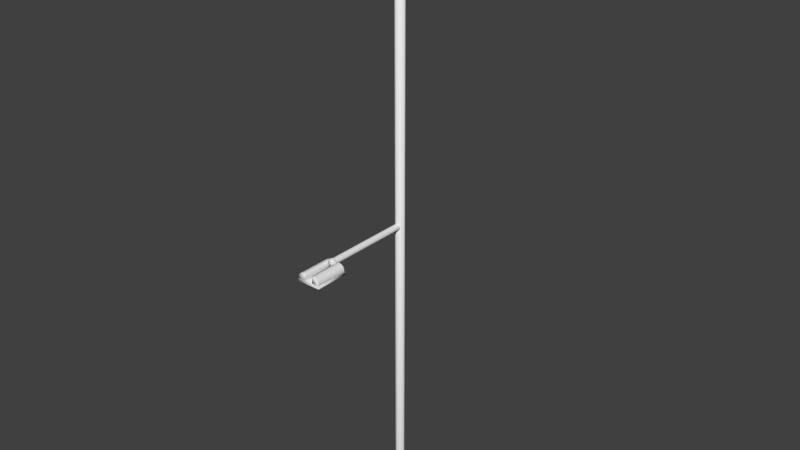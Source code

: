 # Source: street_lighting.blend  (saved by Blender 2.78.0; exported with 4.5.12 LTS)
import bpy
from mathutils import Matrix  # noqa: F401  (used for matrix-valued properties, if any)

bpy.ops.wm.read_factory_settings(use_empty=True)
scene = bpy.context.scene
scene.name = 'Scene'

# ---- collections
col_collection_1 = bpy.data.collections.new('Collection 1'); scene.collection.children.link(col_collection_1)

# ---- materials (node trees are filled in below, after node groups)
mat_mat_street_lighting = bpy.data.materials.new('mat_street_lighting')
mat_mat_street_lighting.alpha_threshold = 0.0
mat_mat_street_lighting.use_transparent_shadow = False
mat_mat_street_lighting.roughness = 0.5

# ---- material node trees

# ---- world
world_world = bpy.data.worlds.new('World'); scene.world = world_world
world_world.color = (0.05088, 0.05088, 0.05088)
world_world.use_sun_shadow = False
world_world.sun_shadow_jitter_overblur = 0.0
world_world.cycles.sampling_method = 'NONE'
world_world.cycles.sample_map_resolution = 256

# ---- meshes
me_street_lighting = bpy.data.meshes.new('street_lighting')
me_street_lighting.from_pydata([(-0.07581, 0.7926, 4.742), (-0.07581, 1.009, 4.742), (0.07501, 0.7926, 4.742), (0.07501, 1.009, 4.742), (0.07569, -0.7937, 2.423), (0.07569, -1.01, 2.423), (-0.07513, -0.7937, 2.423), (-0.07513, -1.01, 2.423), (0.07501, 1.009, 4.735), (0.07501, 0.7926, 4.735), (-0.07581, 1.009, 4.735), (-0.07581, 0.7926, 4.735), (0.01996, 0.02823, 4.797), (-0.01997, 0.02823, 4.836), (-0.01997, 0.8049, 4.836), (-0.01997, 0.8049, 4.797), (0.01996, 0.8049, 4.836), (-0.01997, 0.02823, 4.797), (0.01996, 0.02823, 4.836), (0.01996, 0.8049, 4.797), (-5.575e-06, 0.8049, 4.787), (0.02927, 0.8049, 4.817), (-5.677e-06, 0.8049, 4.846), (-0.02929, 0.8049, 4.817), (-5.863e-06, 0.02823, 4.787), (0.02927, 0.02823, 4.817), (-5.872e-06, 0.02823, 4.846), (-0.02929, 0.02823, 4.817), (-0.02823, -0.02823, 8.44e-07), (-0.02823, -0.02823, 5.0), (0.02823, -0.02823, 8.483e-07), (-0.02823, 0.02823, 5.0), (0.02823, 0.02823, 5.0), (0.02823, -0.02823, 5.0), (-0.02823, 0.02823, 8.44e-07), (0.02823, 0.02823, 8.483e-07), (3.554e-08, 0.04234, 5.0), (0.04234, 1.195e-07, 5.0), (1.968e-08, -0.04234, 5.0), (-0.04234, 1.417e-07, 5.0), (1.839e-07, 0.04234, 8.462e-07), (0.04234, 3.342e-08, 8.494e-07), (1.68e-07, -0.04234, 8.462e-07), (-0.04234, 5.558e-08, 8.43e-07), (-0.1016, 0.7556, 4.735), (-0.1016, 0.7556, 4.758), (-0.1016, 1.046, 4.735), (-0.1016, 1.046, 4.758), (0.1008, 0.7556, 4.735), (0.1008, 0.7556, 4.758), (0.1008, 1.046, 4.735), (0.1008, 1.046, 4.758), (-0.09741, 0.76, 4.758), (-0.09741, 1.042, 4.758), (-0.03455, 0.76, 4.758), (-0.03455, 0.76, 4.819), (-0.03455, 1.042, 4.758), (-0.03455, 1.042, 4.819), (-0.04933, 0.76, 4.819), (-0.09741, 0.76, 4.771), (-0.06773, 0.76, 4.816), (-0.08333, 0.76, 4.805), (-0.09375, 0.76, 4.79), (-0.09741, 1.042, 4.771), (-0.04933, 1.042, 4.819), (-0.09375, 1.042, 4.79), (-0.08333, 1.042, 4.805), (-0.06773, 1.042, 4.816), (0.09741, 1.042, 4.758), (0.09741, 0.76, 4.758), (0.03455, 1.042, 4.758), (0.03455, 1.042, 4.819), (0.03455, 0.76, 4.758), (0.03455, 0.76, 4.819), (0.04934, 1.042, 4.819), (0.09741, 1.042, 4.771), (0.06773, 1.042, 4.816), (0.08333, 1.042, 4.805), (0.09375, 1.042, 4.79), (0.09741, 0.76, 4.771), (0.04934, 0.76, 4.819), (0.09375, 0.76, 4.79), (0.08333, 0.76, 4.805), (0.06773, 0.76, 4.816), (-0.01285, 0.7895, 4.786), (-0.02373, 0.7895, 4.793), (-0.03101, 0.7895, 4.804), (-0.03356, 0.7895, 4.817), (-0.03101, 0.7895, 4.829), (-0.02373, 0.7895, 4.84), (-0.01285, 0.7895, 4.848), (-5.692e-06, 0.7895, 4.85), (0.01283, 0.7895, 4.848), (0.02372, 0.7895, 4.84), (0.03099, 0.7895, 4.829), (0.03355, 0.7895, 4.817), (0.03099, 0.7895, 4.804), (0.02372, 0.7895, 4.793), (0.01283, 0.7895, 4.786), (-5.681e-06, 0.7895, 4.783), (-0.0113, 0.7895, 4.789), (-0.02087, 0.7895, 4.796), (-0.02727, 0.7895, 4.805), (-0.02952, 0.7895, 4.817), (-0.02727, 0.7895, 4.828), (-0.02087, 0.7895, 4.837), (-0.0113, 0.7895, 4.844), (-5.69e-06, 0.7895, 4.846), (0.01129, 0.7895, 4.844), (0.02086, 0.7895, 4.837), (0.02726, 0.7895, 4.828), (0.02951, 0.7895, 4.817), (0.02726, 0.7895, 4.805), (0.02086, 0.7895, 4.796), (0.01129, 0.7895, 4.789), (-5.681e-06, 0.7895, 4.787), (-0.01285, 0.7774, 4.786), (-0.02373, 0.7774, 4.793), (-0.03101, 0.7774, 4.804), (-0.03356, 0.7774, 4.817), (-0.03101, 0.7774, 4.829), (-0.02373, 0.7774, 4.84), (-0.01285, 0.7774, 4.848), (-5.692e-06, 0.7774, 4.85), (0.01283, 0.7774, 4.848), (0.02372, 0.7774, 4.84), (0.03099, 0.7774, 4.829), (0.03355, 0.7774, 4.817), (0.03099, 0.7774, 4.804), (0.02372, 0.7774, 4.793), (0.01283, 0.7774, 4.786), (-5.681e-06, 0.7774, 4.783), (-0.0113, 0.7774, 4.789), (-0.02087, 0.7774, 4.796), (-0.02727, 0.7774, 4.805), (-0.02952, 0.7774, 4.817), (-0.02727, 0.7774, 4.828), (-0.02087, 0.7774, 4.837), (-0.0113, 0.7774, 4.844), (-5.69e-06, 0.7774, 4.846), (0.01129, 0.7774, 4.844), (0.02086, 0.7774, 4.837), (0.02726, 0.7774, 4.828), (0.02951, 0.7774, 4.817), (0.02726, 0.7774, 4.805), (0.02086, 0.7774, 4.796), (0.01129, 0.7774, 4.789), (-5.681e-06, 0.7774, 4.787), (0.06359, 1.042, 4.786), (-0.06615, 1.042, 4.788), (0.06616, 0.76, 4.788), (-0.06615, 0.76, 4.788), (0.03455, 1.035, 4.758), (0.09741, 1.035, 4.758), (0.09741, 0.7665, 4.758), (0.03455, 0.7665, 4.758), (0.03455, 0.7665, 4.819), (0.03455, 1.035, 4.819), (0.04934, 1.035, 4.819), (0.04934, 0.7665, 4.819), (0.06773, 0.7665, 4.816), (0.06773, 1.035, 4.816), (0.08333, 0.7665, 4.805), (0.08333, 1.035, 4.805), (0.09375, 0.7665, 4.79), (0.09375, 1.035, 4.79), (0.09741, 0.7665, 4.771), (0.09741, 1.035, 4.771), (-0.09741, 1.036, 4.758), (-0.09741, 0.7655, 4.758), (-0.03455, 0.7655, 4.758), (-0.03455, 1.036, 4.758), (-0.03455, 1.036, 4.819), (-0.03455, 0.7655, 4.819), (-0.04933, 0.7655, 4.819), (-0.04933, 1.036, 4.819), (-0.06773, 1.036, 4.816), (-0.06773, 0.7655, 4.816), (-0.08333, 1.036, 4.805), (-0.08333, 0.7655, 4.805), (-0.09375, 1.036, 4.79), (-0.09375, 0.7655, 4.79), (-0.09741, 1.036, 4.771), (-0.09741, 0.7655, 4.771), (-0.1016, 0.7556, 4.738), (-0.1016, 0.7556, 4.755), (-0.1016, 1.046, 4.755), (-0.1016, 1.046, 4.738), (0.1008, 1.046, 4.755), (0.1008, 1.046, 4.738), (0.1008, 0.7556, 4.755), (0.1008, 0.7556, 4.738), (-0.01997, 0.7977, 4.797), (0.01996, 0.7977, 4.797), (0.01996, 0.7977, 4.836), (-0.01997, 0.7977, 4.836), (-5.58e-06, 0.7977, 4.787), (-0.02929, 0.7977, 4.817), (0.02927, 0.7977, 4.817), (-5.68e-06, 0.7977, 4.846), (-5.597e-06, 0.8049, 4.817), (2.946e-08, 1.298e-07, 5.0), (0.09581, 0.7627, 4.735), (-0.09662, 0.7627, 4.735), (0.09581, 1.039, 4.735), (-0.09662, 1.039, 4.735), (0.07993, 0.7855, 4.735), (0.07993, 1.016, 4.735), (-0.08074, 0.7855, 4.735), (-0.08074, 1.016, 4.735), (-0.07581, 0.7926, 4.742), (0.07501, 0.7926, 4.742), (0.07501, 1.009, 4.742), (-0.07581, 1.009, 4.742), (-0.07513, -1.01, 2.416), (-0.07513, -0.7937, 2.416), (0.07569, -1.01, 2.416), (0.07569, -0.7937, 2.416), (-0.02008, -0.02935, 2.477), (0.01985, -0.02935, 2.517), (0.01985, -0.806, 2.517), (0.01985, -0.806, 2.477), (-0.02008, -0.806, 2.517), (0.01985, -0.02935, 2.477), (-0.02008, -0.02935, 2.517), (-0.02008, -0.806, 2.477), (-0.000115, -0.806, 2.468), (-0.0294, -0.806, 2.497), (-0.0001148, -0.806, 2.526), (0.02917, -0.806, 2.497), (-0.0001148, -0.02935, 2.468), (-0.02939, -0.02935, 2.497), (-0.0001147, -0.02935, 2.526), (0.02917, -0.02935, 2.497), (0.1015, -0.7567, 2.416), (0.1015, -0.7567, 2.438), (0.1015, -1.047, 2.416), (0.1015, -1.047, 2.438), (-0.1009, -0.7567, 2.416), (-0.1009, -0.7567, 2.438), (-0.1009, -1.047, 2.416), (-0.1009, -1.047, 2.438), (0.09729, -0.7611, 2.439), (0.09729, -1.043, 2.439), (0.03443, -0.7611, 2.439), (0.03443, -0.7611, 2.5), (0.03443, -1.043, 2.439), (0.03443, -1.043, 2.5), (0.04921, -0.7611, 2.5), (0.09729, -0.7611, 2.452), (0.06761, -0.7611, 2.496), (0.08321, -0.7611, 2.486), (0.09363, -0.7611, 2.47), (0.09729, -1.043, 2.452), (0.04921, -1.043, 2.5), (0.09363, -1.043, 2.47), (0.08321, -1.043, 2.486), (0.06761, -1.043, 2.496), (-0.09753, -1.043, 2.439), (-0.09753, -0.7611, 2.439), (-0.03467, -1.043, 2.439), (-0.03467, -1.043, 2.5), (-0.03467, -0.7611, 2.439), (-0.03467, -0.7611, 2.5), (-0.04946, -1.043, 2.5), (-0.09753, -1.043, 2.452), (-0.06785, -1.043, 2.496), (-0.08345, -1.043, 2.486), (-0.09387, -1.043, 2.47), (-0.09753, -0.7611, 2.452), (-0.04946, -0.7611, 2.5), (-0.09387, -0.7611, 2.47), (-0.08345, -0.7611, 2.486), (-0.06785, -0.7611, 2.496), (0.01273, -0.7906, 2.466), (0.02361, -0.7906, 2.473), (0.03088, -0.7906, 2.484), (0.03344, -0.7906, 2.497), (0.03088, -0.7906, 2.51), (0.02361, -0.7906, 2.521), (0.01273, -0.7906, 2.528), (-0.0001148, -0.7906, 2.531), (-0.01296, -0.7906, 2.528), (-0.02384, -0.7906, 2.521), (-0.03111, -0.7906, 2.51), (-0.03367, -0.7906, 2.497), (-0.03111, -0.7906, 2.484), (-0.02384, -0.7906, 2.473), (-0.01296, -0.7906, 2.466), (-0.0001148, -0.7906, 2.464), (0.01118, -0.7906, 2.47), (0.02075, -0.7906, 2.476), (0.02715, -0.7906, 2.486), (0.0294, -0.7906, 2.497), (0.02715, -0.7906, 2.508), (0.02075, -0.7906, 2.518), (0.01118, -0.7906, 2.524), (-0.0001148, -0.7906, 2.527), (-0.01141, -0.7906, 2.524), (-0.02098, -0.7906, 2.518), (-0.02738, -0.7906, 2.508), (-0.02963, -0.7906, 2.497), (-0.02738, -0.7906, 2.486), (-0.02098, -0.7906, 2.476), (-0.01141, -0.7906, 2.47), (-0.0001148, -0.7906, 2.468), (0.01273, -0.7785, 2.466), (0.02361, -0.7785, 2.473), (0.03088, -0.7785, 2.484), (0.03344, -0.7785, 2.497), (0.03088, -0.7785, 2.51), (0.02361, -0.7785, 2.521), (0.01273, -0.7785, 2.528), (-0.0001148, -0.7785, 2.531), (-0.01296, -0.7785, 2.528), (-0.02384, -0.7785, 2.521), (-0.03111, -0.7785, 2.51), (-0.03367, -0.7785, 2.497), (-0.03111, -0.7785, 2.484), (-0.02384, -0.7785, 2.473), (-0.01296, -0.7785, 2.466), (-0.0001148, -0.7785, 2.464), (0.01118, -0.7785, 2.47), (0.02075, -0.7785, 2.476), (0.02715, -0.7785, 2.486), (0.0294, -0.7785, 2.497), (0.02715, -0.7785, 2.508), (0.02075, -0.7785, 2.518), (0.01118, -0.7785, 2.524), (-0.0001148, -0.7785, 2.527), (-0.01141, -0.7785, 2.524), (-0.02098, -0.7785, 2.518), (-0.02738, -0.7785, 2.508), (-0.02963, -0.7785, 2.497), (-0.02738, -0.7785, 2.486), (-0.02098, -0.7785, 2.476), (-0.01141, -0.7785, 2.47), (-0.0001148, -0.7785, 2.468), (-0.06371, -1.043, 2.466), (0.06603, -1.043, 2.469), (-0.06628, -0.7611, 2.469), (0.06603, -0.7611, 2.469), (-0.03467, -1.036, 2.439), (-0.09753, -1.036, 2.439), (-0.09753, -0.7676, 2.439), (-0.03467, -0.7676, 2.439), (-0.03467, -0.7676, 2.5), (-0.03467, -1.036, 2.5), (-0.04946, -1.036, 2.5), (-0.04946, -0.7676, 2.5), (-0.06785, -0.7676, 2.496), (-0.06785, -1.036, 2.496), (-0.08345, -0.7676, 2.486), (-0.08345, -1.036, 2.486), (-0.09387, -0.7676, 2.47), (-0.09387, -1.036, 2.47), (-0.09753, -0.7676, 2.452), (-0.09753, -1.036, 2.452), (0.09729, -1.037, 2.439), (0.09729, -0.7666, 2.439), (0.03443, -0.7666, 2.439), (0.03443, -1.037, 2.439), (0.03443, -1.037, 2.5), (0.03443, -0.7666, 2.5), (0.04921, -0.7666, 2.5), (0.04921, -1.037, 2.5), (0.06761, -1.037, 2.496), (0.06761, -0.7666, 2.496), (0.08321, -1.037, 2.486), (0.08321, -0.7666, 2.486), (0.09363, -1.037, 2.47), (0.09363, -0.7666, 2.47), (0.09729, -1.037, 2.452), (0.09729, -0.7666, 2.452), (0.1015, -0.7567, 2.419), (0.1015, -0.7567, 2.435), (0.1015, -1.047, 2.435), (0.1015, -1.047, 2.419), (-0.1009, -1.047, 2.435), (-0.1009, -1.047, 2.419), (-0.1009, -0.7567, 2.435), (-0.1009, -0.7567, 2.419), (0.01985, -0.7988, 2.477), (-0.02008, -0.7988, 2.477), (-0.02008, -0.7988, 2.517), (0.01985, -0.7988, 2.517), (-0.000115, -0.7988, 2.468), (0.02917, -0.7988, 2.497), (-0.0294, -0.7988, 2.497), (-0.0001148, -0.7988, 2.526), (-0.000115, -0.806, 2.497), (-0.09593, -0.7639, 2.416), (0.0965, -0.7639, 2.416), (-0.09593, -1.04, 2.416), (0.0965, -1.04, 2.416), (-0.08005, -0.7867, 2.416), (-0.08005, -1.017, 2.416), (0.08062, -0.7867, 2.416), (0.08062, -1.017, 2.416), (0.07569, -0.7937, 2.423), (-0.07513, -0.7937, 2.423), (-0.07513, -1.01, 2.423), (0.07569, -1.01, 2.423)], [], [(0, 1, 3, 2), (4, 5, 7, 6), (209, 207, 8, 10), (197, 27, 13, 195), (198, 25, 12, 193), (199, 195, 13, 26), (386, 383, 218, 230), (21, 16, 194, 198), (199, 26, 18, 194), (22, 14, 195, 199), (386, 230, 223, 382), (196, 193, 12, 24), (192, 17, 27, 197), (198, 194, 18, 25), (20, 19, 193, 196), (19, 20, 200), (36, 40, 34, 31), (37, 33, 30, 41), (38, 42, 30, 33), (37, 41, 35, 32), (39, 43, 28, 29), (36, 32, 35, 40), (38, 29, 28, 42), (39, 31, 34, 43), (33, 37, 201), (185, 45, 47, 186), (186, 47, 51, 188), (188, 51, 49, 190), (190, 49, 45, 185), (208, 209, 10, 11), (51, 47, 45, 49), (173, 174, 58, 55), (170, 173, 55, 54), (168, 182, 63, 53), (169, 170, 54, 52), (175, 64, 67, 176), (176, 67, 66, 178), (178, 66, 65, 180), (180, 65, 63, 182), (54, 151, 59, 52), (157, 158, 74, 71), (152, 157, 71, 70), (154, 166, 79, 69), (153, 152, 70, 68), (159, 80, 83, 160), (160, 83, 82, 162), (162, 82, 81, 164), (164, 81, 79, 166), (70, 148, 75, 68), (96, 112, 111, 95), (90, 106, 105, 89), (97, 113, 112, 96), (91, 107, 106, 90), (84, 100, 115, 99), (98, 114, 113, 97), (85, 101, 100, 84), (92, 108, 107, 91), (99, 115, 114, 98), (86, 102, 101, 85), (93, 109, 108, 92), (87, 103, 102, 86), (94, 110, 109, 93), (88, 104, 103, 87), (95, 111, 110, 94), (88, 120, 121, 89), (147, 115, 100, 132), (103, 135, 134, 102), (121, 122, 90, 89), (104, 136, 135, 103), (122, 123, 91, 90), (105, 137, 136, 104), (123, 124, 92, 91), (106, 138, 137, 105), (124, 125, 93, 92), (107, 139, 138, 106), (125, 126, 94, 93), (108, 140, 139, 107), (126, 127, 95, 94), (109, 141, 140, 108), (127, 128, 96, 95), (110, 142, 141, 109), (128, 129, 97, 96), (131, 116, 84, 99), (111, 143, 142, 110), (129, 130, 98, 97), (116, 117, 85, 84), (112, 144, 143, 111), (130, 131, 99, 98), (117, 118, 86, 85), (113, 145, 144, 112), (118, 119, 87, 86), (114, 146, 145, 113), (101, 133, 132, 100), (119, 120, 88, 87), (115, 147, 146, 114), (102, 134, 133, 101), (130, 146, 147, 131), (129, 145, 146, 130), (128, 144, 145, 129), (127, 143, 144, 128), (126, 142, 143, 127), (125, 141, 142, 126), (124, 140, 141, 125), (123, 139, 140, 124), (122, 138, 139, 123), (121, 137, 138, 122), (120, 136, 137, 121), (119, 135, 136, 120), (118, 134, 135, 119), (117, 133, 134, 118), (116, 132, 133, 117), (131, 147, 132, 116), (148, 77, 78, 75), (71, 74, 148, 70), (74, 76, 77, 148), (56, 53, 63, 149), (56, 149, 64, 57), (64, 149, 66, 67), (66, 149, 63, 65), (72, 69, 79, 150), (72, 150, 80, 73), (80, 150, 82, 83), (82, 150, 79, 81), (61, 62, 59, 151), (58, 60, 61, 151), (54, 55, 58, 151), (78, 165, 167, 75), (165, 164, 166, 167), (77, 163, 165, 78), (163, 162, 164, 165), (76, 161, 163, 77), (161, 160, 162, 163), (74, 158, 161, 76), (158, 159, 160, 161), (69, 72, 155, 154), (68, 75, 167, 153), (153, 167, 166, 154), (72, 73, 156, 155), (155, 156, 157, 152), (73, 80, 159, 156), (156, 159, 158, 157), (62, 181, 183, 59), (181, 180, 182, 183), (61, 179, 181, 62), (179, 178, 180, 181), (60, 177, 179, 61), (177, 176, 178, 179), (58, 174, 177, 60), (174, 175, 176, 177), (53, 56, 171, 168), (52, 59, 183, 169), (169, 183, 182, 168), (56, 57, 172, 171), (171, 172, 173, 170), (57, 64, 175, 172), (172, 175, 174, 173), (48, 191, 184, 44), (191, 190, 185, 184), (50, 189, 191, 48), (189, 188, 190, 191), (46, 187, 189, 50), (187, 186, 188, 189), (44, 184, 187, 46), (184, 185, 186, 187), (21, 198, 193, 19), (20, 196, 192, 15), (23, 197, 195, 14), (22, 199, 194, 16), (14, 22, 200), (16, 21, 200), (21, 19, 200), (23, 14, 200), (22, 16, 200), (20, 15, 200), (15, 23, 200), (39, 29, 201), (31, 39, 201), (37, 32, 201), (207, 206, 9, 8), (206, 208, 11, 9), (10, 8, 212, 213), (9, 11, 210, 211), (11, 10, 213, 210), (8, 9, 211, 212), (48, 44, 203, 202), (50, 48, 202, 204), (44, 46, 205, 203), (46, 50, 204, 205), (202, 203, 208, 206), (204, 202, 206, 207), (203, 205, 209, 208), (205, 204, 207, 209), (398, 396, 214, 216), (387, 233, 219, 385), (388, 231, 218, 383), (389, 385, 219, 232), (227, 222, 384, 388), (389, 232, 224, 384), (228, 220, 385, 389), (89, 105, 104, 88), (387, 382, 223, 233), (388, 384, 224, 231), (226, 225, 383, 386), (225, 226, 390), (375, 235, 237, 376), (376, 237, 241, 378), (378, 241, 239, 380), (380, 239, 235, 375), (397, 398, 216, 217), (241, 237, 235, 239), (363, 364, 248, 245), (360, 363, 245, 244), (358, 372, 253, 243), (359, 360, 244, 242), (365, 254, 257, 366), (366, 257, 256, 368), (368, 256, 255, 370), (370, 255, 253, 372), (244, 341, 249, 242), (347, 348, 264, 261), (342, 347, 261, 260), (344, 356, 269, 259), (343, 342, 260, 258), (349, 270, 273, 350), (350, 273, 272, 352), (352, 272, 271, 354), (354, 271, 269, 356), (260, 338, 265, 258), (286, 302, 301, 285), (280, 296, 295, 279), (287, 303, 302, 286), (281, 297, 296, 280), (274, 290, 305, 289), (288, 304, 303, 287), (275, 291, 290, 274), (282, 298, 297, 281), (289, 305, 304, 288), (276, 292, 291, 275), (283, 299, 298, 282), (277, 293, 292, 276), (284, 300, 299, 283), (278, 294, 293, 277), (285, 301, 300, 284), (278, 310, 311, 279), (337, 305, 290, 322), (293, 325, 324, 292), (311, 312, 280, 279), (294, 326, 325, 293), (312, 313, 281, 280), (295, 327, 326, 294), (313, 314, 282, 281), (296, 328, 327, 295), (314, 315, 283, 282), (297, 329, 328, 296), (315, 316, 284, 283), (298, 330, 329, 297), (316, 317, 285, 284), (299, 331, 330, 298), (317, 318, 286, 285), (300, 332, 331, 299), (318, 319, 287, 286), (321, 306, 274, 289), (301, 333, 332, 300), (319, 320, 288, 287), (306, 307, 275, 274), (302, 334, 333, 301), (320, 321, 289, 288), (307, 308, 276, 275), (303, 335, 334, 302), (308, 309, 277, 276), (304, 336, 335, 303), (291, 323, 322, 290), (309, 310, 278, 277), (305, 337, 336, 304), (292, 324, 323, 291), (320, 336, 337, 321), (319, 335, 336, 320), (318, 334, 335, 319), (317, 333, 334, 318), (316, 332, 333, 317), (315, 331, 332, 316), (314, 330, 331, 315), (313, 329, 330, 314), (312, 328, 329, 313), (311, 327, 328, 312), (310, 326, 327, 311), (309, 325, 326, 310), (308, 324, 325, 309), (307, 323, 324, 308), (306, 322, 323, 307), (321, 337, 322, 306), (338, 267, 268, 265), (261, 264, 338, 260), (264, 266, 267, 338), (246, 243, 253, 339), (246, 339, 254, 247), (254, 339, 256, 257), (256, 339, 253, 255), (262, 259, 269, 340), (262, 340, 270, 263), (270, 340, 272, 273), (272, 340, 269, 271), (251, 252, 249, 341), (248, 250, 251, 341), (244, 245, 248, 341), (268, 355, 357, 265), (355, 354, 356, 357), (267, 353, 355, 268), (353, 352, 354, 355), (266, 351, 353, 267), (351, 350, 352, 353), (264, 348, 351, 266), (348, 349, 350, 351), (259, 262, 345, 344), (258, 265, 357, 343), (343, 357, 356, 344), (262, 263, 346, 345), (345, 346, 347, 342), (263, 270, 349, 346), (346, 349, 348, 347), (252, 371, 373, 249), (371, 370, 372, 373), (251, 369, 371, 252), (369, 368, 370, 371), (250, 367, 369, 251), (367, 366, 368, 369), (248, 364, 367, 250), (364, 365, 366, 367), (243, 246, 361, 358), (242, 249, 373, 359), (359, 373, 372, 358), (246, 247, 362, 361), (361, 362, 363, 360), (247, 254, 365, 362), (362, 365, 364, 363), (238, 381, 374, 234), (381, 380, 375, 374), (240, 379, 381, 238), (379, 378, 380, 381), (236, 377, 379, 240), (377, 376, 378, 379), (234, 374, 377, 236), (374, 375, 376, 377), (227, 388, 383, 225), (226, 386, 382, 221), (229, 387, 385, 220), (228, 389, 384, 222), (279, 295, 294, 278), (220, 228, 390), (222, 227, 390), (227, 225, 390), (229, 220, 390), (228, 222, 390), (226, 221, 390), (221, 229, 390), (396, 395, 215, 214), (395, 397, 217, 215), (216, 214, 401, 402), (215, 217, 399, 400), (217, 216, 402, 399), (214, 215, 400, 401), (238, 234, 392, 391), (240, 238, 391, 393), (234, 236, 394, 392), (236, 240, 393, 394), (391, 392, 397, 395), (393, 391, 395, 396), (392, 394, 398, 397), (394, 393, 396, 398), (32, 36, 201), (36, 31, 201), (38, 33, 201), (29, 38, 201), (229, 221, 382, 387), (23, 15, 192, 197), (196, 24, 17, 192)])
me_street_lighting.polygons.foreach_set('use_smooth', [True] * 376)
_uv = me_street_lighting.uv_layers.new(name='UVMap')
_uv.uv.foreach_set('vector', [0.1424, 0.329, 0.2142, 0.329, 0.2142, 0.3791, 0.1424, 0.3791, 0.2142, 0.327, 0.1424, 0.327, 0.1424, 0.2769, 0.2142, 0.2769, 0.42, 0.2064, 0.42, 0.2597, 0.4176, 0.2581, 0.4176, 0.2081, 0.3977, 0.01566, 0.1424, 0.01566, 0.1424, 0.008347, 0.3977, 0.008347, 0.3977, 0.04489, 0.1424, 0.04489, 0.1424, 0.03758, 0.3977, 0.03758, 0.3977, 0.001039, 0.3977, 0.008347, 0.1424, 0.008347, 0.1424, 0.001039, 0.1448, 0.09082, 0.1448, 0.08351, 0.4, 0.08351, 0.4, 0.09082, 0.4, 0.04489, 0.4, 0.0522, 0.3977, 0.0522, 0.3977, 0.04489, 0.3977, 0.05951, 0.1424, 0.05951, 0.1424, 0.0522, 0.3977, 0.0522, 0.4, 0.001039, 0.4, 0.008347, 0.3977, 0.008347, 0.3977, 0.001039, 0.1448, 0.09082, 0.4, 0.09082, 0.4, 0.09813, 0.1448, 0.09813, 0.3977, 0.03027, 0.3977, 0.03758, 0.1424, 0.03758, 0.1424, 0.03027, 0.3977, 0.02296, 0.1424, 0.02296, 0.1424, 0.01566, 0.3977, 0.01566, 0.3977, 0.04489, 0.3977, 0.0522, 0.1424, 0.0522, 0.1424, 0.04489, 0.4, 0.03027, 0.4, 0.03758, 0.3977, 0.03758, 0.3977, 0.03027, 0.2339, 0.2889, 0.2292, 0.2945, 0.2251, 0.2857, 0.001039, 0.9987, 0.00104, 0.001171, 0.01845, 0.001039, 0.01845, 0.9986, 0.1055, 0.9989, 0.08808, 0.9987, 0.08808, 0.001162, 0.1055, 0.001356, 0.07067, 0.9988, 0.07068, 0.001294, 0.08808, 0.001162, 0.08808, 0.9987, 0.1055, 0.9989, 0.1055, 0.001356, 0.1229, 0.001224, 0.1229, 0.9988, 0.03586, 0.9988, 0.03586, 0.001232, 0.05327, 0.0011, 0.05327, 0.9986, 0.1403, 0.999, 0.1229, 0.9988, 0.1229, 0.001224, 0.1403, 0.001418, 0.07067, 0.9988, 0.05327, 0.9986, 0.05327, 0.0011, 0.07068, 0.001294, 0.03586, 0.9988, 0.01845, 0.9986, 0.01845, 0.001039, 0.03586, 0.001232, 0.4272, 0.009415, 0.4272, 0.01988, 0.4147, 0.0136, 0.3102, 0.4382, 0.3102, 0.4369, 0.3914, 0.4371, 0.3914, 0.4385, 0.3914, 0.4544, 0.3914, 0.4556, 0.3192, 0.4553, 0.3192, 0.454, 0.3192, 0.454, 0.3192, 0.4553, 0.2379, 0.4551, 0.2379, 0.4537, 0.2379, 0.4378, 0.2379, 0.4365, 0.3102, 0.4369, 0.3102, 0.4382, 0.2479, 0.3531, 0.3244, 0.3531, 0.3221, 0.3547, 0.2502, 0.3547, 0.4328, 0.3461, 0.4328, 0.4133, 0.3364, 0.4133, 0.3364, 0.3461, 0.2397, 0.1221, 0.2397, 0.127, 0.2379, 0.127, 0.2379, 0.1221, 0.2397, 0.1771, 0.2397, 0.1974, 0.2379, 0.1974, 0.2379, 0.1771, 0.3296, 0.1563, 0.3296, 0.1519, 0.3314, 0.1519, 0.3314, 0.1563, 0.2397, 0.1563, 0.2397, 0.1771, 0.2379, 0.1771, 0.2379, 0.1563, 0.3296, 0.127, 0.3314, 0.127, 0.3314, 0.1333, 0.3296, 0.1333, 0.3296, 0.1333, 0.3314, 0.1333, 0.3314, 0.1395, 0.3296, 0.1395, 0.3296, 0.1395, 0.3314, 0.1395, 0.3314, 0.1457, 0.3296, 0.1457, 0.3296, 0.1457, 0.3314, 0.1457, 0.3314, 0.1519, 0.3296, 0.1519, 0.1632, 0.4199, 0.1528, 0.4299, 0.1424, 0.4242, 0.1424, 0.4199, 0.2337, 0.1974, 0.2337, 0.1925, 0.2359, 0.1925, 0.2359, 0.1974, 0.2337, 0.1424, 0.2337, 0.1221, 0.2359, 0.1221, 0.2359, 0.1424, 0.1445, 0.1633, 0.1445, 0.1677, 0.1424, 0.1677, 0.1424, 0.1633, 0.2337, 0.1633, 0.2337, 0.1424, 0.2359, 0.1424, 0.2359, 0.1633, 0.1445, 0.1925, 0.1424, 0.1925, 0.1424, 0.1863, 0.1445, 0.1863, 0.1445, 0.1863, 0.1424, 0.1863, 0.1424, 0.1801, 0.1445, 0.1801, 0.1445, 0.1801, 0.1424, 0.1801, 0.1424, 0.1739, 0.1445, 0.1739, 0.1445, 0.1739, 0.1424, 0.1739, 0.1424, 0.1677, 0.1445, 0.1677, 0.4224, 0.09598, 0.4132, 0.08635, 0.4181, 0.07513, 0.4224, 0.07513, 0.1702, 0.3975, 0.1715, 0.3973, 0.1716, 0.4015, 0.1702, 0.4012, 0.1555, 0.4072, 0.1546, 0.4084, 0.1517, 0.4053, 0.1528, 0.4045, 0.1688, 0.3942, 0.1698, 0.3935, 0.1715, 0.3973, 0.1702, 0.3975, 0.1589, 0.4086, 0.1586, 0.4098, 0.1546, 0.4084, 0.1555, 0.4072, 0.1591, 0.3902, 0.1588, 0.3888, 0.163, 0.389, 0.1628, 0.3902, 0.1662, 0.3916, 0.1669, 0.3904, 0.1698, 0.3935, 0.1688, 0.3942, 0.1556, 0.3915, 0.155, 0.3905, 0.1588, 0.3888, 0.1591, 0.3902, 0.1626, 0.4085, 0.1629, 0.41, 0.1586, 0.4098, 0.1589, 0.4086, 0.1628, 0.3902, 0.163, 0.389, 0.1669, 0.3904, 0.1662, 0.3916, 0.153, 0.3941, 0.1519, 0.3933, 0.155, 0.3905, 0.1556, 0.3915, 0.1661, 0.4072, 0.1668, 0.4082, 0.1629, 0.41, 0.1626, 0.4085, 0.1516, 0.3975, 0.1501, 0.3972, 0.1519, 0.3933, 0.153, 0.3941, 0.1687, 0.4047, 0.1698, 0.4054, 0.1668, 0.4082, 0.1661, 0.4072, 0.1515, 0.4011, 0.1503, 0.4014, 0.1501, 0.3972, 0.1516, 0.3975, 0.1702, 0.4012, 0.1716, 0.4015, 0.1698, 0.4054, 0.1687, 0.4047, 0.1515, 0.4011, 0.1543, 0.4006, 0.1553, 0.4029, 0.1528, 0.4045, 0.164, 0.3833, 0.163, 0.389, 0.1588, 0.3888, 0.1576, 0.3833, 0.1501, 0.3972, 0.1446, 0.3961, 0.1472, 0.3902, 0.1519, 0.3933, 0.1553, 0.4029, 0.157, 0.4047, 0.1555, 0.4072, 0.1528, 0.4045, 0.1503, 0.4014, 0.1446, 0.4026, 0.1446, 0.3961, 0.1501, 0.3972, 0.157, 0.4047, 0.1593, 0.4057, 0.1589, 0.4086, 0.1555, 0.4072, 0.1517, 0.4053, 0.1469, 0.4085, 0.1446, 0.4026, 0.1503, 0.4014, 0.1593, 0.4057, 0.1619, 0.4056, 0.1626, 0.4085, 0.1589, 0.4086, 0.1546, 0.4084, 0.1516, 0.4131, 0.1469, 0.4085, 0.1517, 0.4053, 0.1619, 0.4056, 0.1644, 0.4048, 0.1661, 0.4072, 0.1626, 0.4085, 0.1586, 0.4098, 0.1576, 0.4156, 0.1516, 0.4131, 0.1546, 0.4084, 0.1644, 0.4048, 0.1662, 0.4031, 0.1687, 0.4047, 0.1661, 0.4072, 0.1629, 0.41, 0.1641, 0.4156, 0.1576, 0.4156, 0.1586, 0.4098, 0.1662, 0.4031, 0.1673, 0.4008, 0.1702, 0.4012, 0.1687, 0.4047, 0.1668, 0.4082, 0.1701, 0.4131, 0.1641, 0.4156, 0.1629, 0.41, 0.1673, 0.4008, 0.1673, 0.3982, 0.1702, 0.3975, 0.1702, 0.4012, 0.1698, 0.4054, 0.1747, 0.4086, 0.1701, 0.4131, 0.1668, 0.4082, 0.1673, 0.3982, 0.1664, 0.3959, 0.1688, 0.3942, 0.1702, 0.3975, 0.1623, 0.3931, 0.1597, 0.3931, 0.1591, 0.3902, 0.1628, 0.3902, 0.1716, 0.4015, 0.1772, 0.4026, 0.1747, 0.4086, 0.1698, 0.4054, 0.1664, 0.3959, 0.1646, 0.3941, 0.1662, 0.3916, 0.1688, 0.3942, 0.1597, 0.3931, 0.1573, 0.394, 0.1556, 0.3915, 0.1591, 0.3902, 0.1715, 0.3973, 0.1771, 0.396, 0.1772, 0.4026, 0.1716, 0.4015, 0.1646, 0.3941, 0.1623, 0.3931, 0.1628, 0.3902, 0.1662, 0.3916, 0.1573, 0.394, 0.1555, 0.3957, 0.153, 0.3941, 0.1556, 0.3915, 0.1698, 0.3935, 0.1746, 0.3901, 0.1771, 0.396, 0.1715, 0.3973, 0.1555, 0.3957, 0.1544, 0.398, 0.1516, 0.3975, 0.153, 0.3941, 0.1669, 0.3904, 0.17, 0.3857, 0.1746, 0.3901, 0.1698, 0.3935, 0.155, 0.3905, 0.1517, 0.3857, 0.1576, 0.3833, 0.1588, 0.3888, 0.1544, 0.398, 0.1543, 0.4006, 0.1515, 0.4011, 0.1516, 0.3975, 0.163, 0.389, 0.164, 0.3833, 0.17, 0.3857, 0.1669, 0.3904, 0.1519, 0.3933, 0.1472, 0.3902, 0.1517, 0.3857, 0.155, 0.3905, 0.1712, 0.3838, 0.17, 0.3857, 0.164, 0.3833, 0.1644, 0.3812, 0.1763, 0.3889, 0.1746, 0.3901, 0.17, 0.3857, 0.1712, 0.3838, 0.1793, 0.3955, 0.1771, 0.396, 0.1746, 0.3901, 0.1763, 0.3889, 0.1794, 0.403, 0.1772, 0.4026, 0.1771, 0.396, 0.1793, 0.3955, 0.1765, 0.4098, 0.1747, 0.4086, 0.1772, 0.4026, 0.1794, 0.403, 0.1713, 0.4149, 0.1701, 0.4131, 0.1747, 0.4086, 0.1765, 0.4098, 0.1645, 0.4178, 0.1641, 0.4156, 0.1701, 0.4131, 0.1713, 0.4149, 0.1572, 0.4178, 0.1576, 0.4156, 0.1641, 0.4156, 0.1645, 0.4178, 0.1503, 0.415, 0.1516, 0.4131, 0.1576, 0.4156, 0.1572, 0.4178, 0.1451, 0.4097, 0.1469, 0.4085, 0.1516, 0.4131, 0.1503, 0.415, 0.1424, 0.403, 0.1446, 0.4026, 0.1469, 0.4085, 0.1451, 0.4097, 0.1424, 0.3956, 0.1446, 0.3961, 0.1446, 0.4026, 0.1424, 0.403, 0.1454, 0.3889, 0.1472, 0.3902, 0.1446, 0.3961, 0.1424, 0.3956, 0.1506, 0.3839, 0.1517, 0.3857, 0.1472, 0.3902, 0.1454, 0.3889, 0.1572, 0.3811, 0.1576, 0.3833, 0.1517, 0.3857, 0.1506, 0.3839, 0.1644, 0.3812, 0.164, 0.3833, 0.1576, 0.3833, 0.1572, 0.3811, 0.4132, 0.08635, 0.4068, 0.0798, 0.412, 0.07634, 0.4181, 0.07513, 0.4021, 0.09598, 0.4021, 0.09108, 0.4132, 0.08635, 0.4224, 0.09598, 0.4021, 0.09108, 0.4033, 0.08497, 0.4068, 0.0798, 0.4132, 0.08635, 0.4195, 0.1201, 0.4021, 0.1085, 0.4045, 0.1048, 0.4163, 0.1058, 0.4195, 0.1201, 0.4163, 0.1058, 0.4267, 0.1004, 0.4307, 0.1032, 0.4267, 0.1004, 0.4163, 0.1058, 0.4147, 0.09806, 0.4209, 0.09806, 0.4147, 0.09806, 0.4163, 0.1058, 0.4045, 0.1048, 0.4089, 0.1004, 0.4245, 0.07513, 0.4454, 0.07513, 0.4454, 0.07949, 0.435, 0.08521, 0.4245, 0.07513, 0.435, 0.08521, 0.4294, 0.09544, 0.4245, 0.09544, 0.4294, 0.09544, 0.435, 0.08521, 0.4407, 0.09077, 0.4355, 0.09422, 0.4407, 0.09077, 0.435, 0.08521, 0.4454, 0.07949, 0.4441, 0.08559, 0.1471, 0.4355, 0.1436, 0.4303, 0.1424, 0.4242, 0.1528, 0.4299, 0.1583, 0.4402, 0.1522, 0.439, 0.1471, 0.4355, 0.1528, 0.4299, 0.1632, 0.4199, 0.1632, 0.4402, 0.1583, 0.4402, 0.1528, 0.4299, 0.2359, 0.1739, 0.2337, 0.1739, 0.2337, 0.1677, 0.2359, 0.1677, 0.2337, 0.1739, 0.1445, 0.1739, 0.1445, 0.1677, 0.2337, 0.1677, 0.2359, 0.1801, 0.2337, 0.1801, 0.2337, 0.1739, 0.2359, 0.1739, 0.2337, 0.1801, 0.1445, 0.1801, 0.1445, 0.1739, 0.2337, 0.1739, 0.2359, 0.1863, 0.2337, 0.1863, 0.2337, 0.1801, 0.2359, 0.1801, 0.2337, 0.1863, 0.1445, 0.1863, 0.1445, 0.1801, 0.2337, 0.1801, 0.2359, 0.1925, 0.2337, 0.1925, 0.2337, 0.1863, 0.2359, 0.1863, 0.2337, 0.1925, 0.1445, 0.1925, 0.1445, 0.1863, 0.2337, 0.1863, 0.1424, 0.1633, 0.1424, 0.1424, 0.1445, 0.1424, 0.1445, 0.1633, 0.2359, 0.1633, 0.2359, 0.1677, 0.2337, 0.1677, 0.2337, 0.1633, 0.2337, 0.1633, 0.2337, 0.1677, 0.1445, 0.1677, 0.1445, 0.1633, 0.1424, 0.1424, 0.1424, 0.1221, 0.1445, 0.1221, 0.1445, 0.1424, 0.1445, 0.1424, 0.1445, 0.1221, 0.2337, 0.1221, 0.2337, 0.1424, 0.1424, 0.1974, 0.1424, 0.1925, 0.1445, 0.1925, 0.1445, 0.1974, 0.1445, 0.1974, 0.1445, 0.1925, 0.2337, 0.1925, 0.2337, 0.1974, 0.2379, 0.1457, 0.2397, 0.1457, 0.2397, 0.1519, 0.2379, 0.1519, 0.2397, 0.1457, 0.3296, 0.1457, 0.3296, 0.1519, 0.2397, 0.1519, 0.2379, 0.1395, 0.2397, 0.1395, 0.2397, 0.1457, 0.2379, 0.1457, 0.2397, 0.1395, 0.3296, 0.1395, 0.3296, 0.1457, 0.2397, 0.1457, 0.2379, 0.1333, 0.2397, 0.1333, 0.2397, 0.1395, 0.2379, 0.1395, 0.2397, 0.1333, 0.3296, 0.1333, 0.3296, 0.1395, 0.2397, 0.1395, 0.2379, 0.127, 0.2397, 0.127, 0.2397, 0.1333, 0.2379, 0.1333, 0.2397, 0.127, 0.3296, 0.127, 0.3296, 0.1333, 0.2397, 0.1333, 0.3314, 0.1563, 0.3314, 0.1771, 0.3296, 0.1771, 0.3296, 0.1563, 0.2379, 0.1563, 0.2379, 0.1519, 0.2397, 0.1519, 0.2397, 0.1563, 0.2397, 0.1563, 0.2397, 0.1519, 0.3296, 0.1519, 0.3296, 0.1563, 0.3314, 0.1771, 0.3314, 0.1974, 0.3296, 0.1974, 0.3296, 0.1771, 0.3296, 0.1771, 0.3296, 0.1974, 0.2397, 0.1974, 0.2397, 0.1771, 0.3314, 0.1221, 0.3314, 0.127, 0.3296, 0.127, 0.3296, 0.1221, 0.3296, 0.1221, 0.3296, 0.127, 0.2397, 0.127, 0.2397, 0.1221, 0.2379, 0.445, 0.2379, 0.4438, 0.3101, 0.4434, 0.3101, 0.4447, 0.2379, 0.4438, 0.2379, 0.4378, 0.3102, 0.4382, 0.3101, 0.4434, 0.3192, 0.4475, 0.3192, 0.4488, 0.2379, 0.4489, 0.238, 0.4475, 0.3192, 0.4488, 0.3192, 0.454, 0.2379, 0.4537, 0.2379, 0.4489, 0.3914, 0.4471, 0.3914, 0.4484, 0.3192, 0.4488, 0.3192, 0.4475, 0.3914, 0.4484, 0.3914, 0.4544, 0.3192, 0.454, 0.3192, 0.4488, 0.3101, 0.4447, 0.3101, 0.4434, 0.3914, 0.4432, 0.3914, 0.4446, 0.3101, 0.4434, 0.3102, 0.4382, 0.3914, 0.4385, 0.3914, 0.4432, 0.4, 0.04489, 0.3977, 0.04489, 0.3977, 0.03758, 0.4, 0.03758, 0.4, 0.03027, 0.3977, 0.03027, 0.3977, 0.02296, 0.4, 0.02296, 0.4, 0.01566, 0.3977, 0.01566, 0.3977, 0.008347, 0.4, 0.008347, 0.4, 0.05951, 0.3977, 0.05951, 0.3977, 0.0522, 0.4, 0.0522, 0.2163, 0.2825, 0.221, 0.2769, 0.2251, 0.2857, 0.2283, 0.2769, 0.2339, 0.2816, 0.2251, 0.2857, 0.2339, 0.2816, 0.2339, 0.2889, 0.2251, 0.2857, 0.2163, 0.2898, 0.2163, 0.2825, 0.2251, 0.2857, 0.221, 0.2769, 0.2283, 0.2769, 0.2251, 0.2857, 0.2292, 0.2945, 0.2219, 0.2945, 0.2251, 0.2857, 0.2219, 0.2945, 0.2163, 0.2898, 0.2251, 0.2857, 0.4021, 0.007321, 0.4105, 0.001039, 0.4147, 0.0136, 0.4021, 0.01779, 0.4021, 0.007321, 0.4147, 0.0136, 0.4272, 0.01988, 0.4189, 0.02617, 0.4147, 0.0136, 0.42, 0.2597, 0.3434, 0.2597, 0.3458, 0.2581, 0.4176, 0.2581, 0.2479, 0.4064, 0.2479, 0.3531, 0.2502, 0.3547, 0.2502, 0.4047, 0.3598, 0.4646, 0.3098, 0.4646, 0.3098, 0.4622, 0.3598, 0.4622, 0.3335, 0.2687, 0.3835, 0.2687, 0.3835, 0.2711, 0.3335, 0.2711, 0.3835, 0.2687, 0.4554, 0.2687, 0.4554, 0.2711, 0.3835, 0.2711, 0.3098, 0.4646, 0.2379, 0.4646, 0.2379, 0.4622, 0.3098, 0.4622, 0.2379, 0.4133, 0.2379, 0.3461, 0.2403, 0.3478, 0.2403, 0.4116, 0.4299, 0.2667, 0.3335, 0.2667, 0.3359, 0.265, 0.4275, 0.265, 0.2379, 0.3461, 0.3343, 0.3461, 0.332, 0.3478, 0.2403, 0.3478, 0.4299, 0.1995, 0.4299, 0.2667, 0.4275, 0.265, 0.4275, 0.2012, 0.2403, 0.4116, 0.2403, 0.3478, 0.2479, 0.3531, 0.2479, 0.4064, 0.4275, 0.265, 0.3359, 0.265, 0.3434, 0.2597, 0.42, 0.2597, 0.2403, 0.3478, 0.332, 0.3478, 0.3244, 0.3531, 0.2479, 0.3531, 0.4275, 0.2012, 0.4275, 0.265, 0.42, 0.2597, 0.42, 0.2064, 0.2479, 0.3371, 0.2479, 0.2838, 0.2502, 0.2855, 0.2502, 0.3355, 0.1448, 0.1054, 0.4, 0.1054, 0.4, 0.1127, 0.1448, 0.1127, 0.1448, 0.0762, 0.4, 0.0762, 0.4, 0.08351, 0.1448, 0.08351, 0.1448, 0.1201, 0.1448, 0.1127, 0.4, 0.1127, 0.4, 0.1201, 0.1424, 0.0762, 0.1424, 0.06889, 0.1448, 0.06889, 0.1448, 0.0762, 0.1448, 0.06158, 0.4, 0.06158, 0.4, 0.06889, 0.1448, 0.06889, 0.1424, 0.1201, 0.1424, 0.1127, 0.1448, 0.1127, 0.1448, 0.1201, 0.1528, 0.4045, 0.1517, 0.4053, 0.1503, 0.4014, 0.1515, 0.4011, 0.1448, 0.1054, 0.1448, 0.09813, 0.4, 0.09813, 0.4, 0.1054, 0.1448, 0.0762, 0.1448, 0.06889, 0.4, 0.06889, 0.4, 0.0762, 0.1424, 0.09082, 0.1424, 0.08351, 0.1448, 0.08351, 0.1448, 0.09082, 0.2163, 0.3022, 0.221, 0.2966, 0.2251, 0.3054, 0.3192, 0.4328, 0.3192, 0.4341, 0.2379, 0.4339, 0.2379, 0.4325, 0.2379, 0.4166, 0.2379, 0.4154, 0.3102, 0.4157, 0.3102, 0.417, 0.3102, 0.417, 0.3102, 0.4157, 0.3914, 0.4159, 0.3914, 0.4173, 0.3914, 0.4332, 0.3914, 0.4345, 0.3192, 0.4341, 0.3192, 0.4328, 0.42, 0.1823, 0.3434, 0.1823, 0.3458, 0.1807, 0.4176, 0.1807, 0.3364, 0.3441, 0.3364, 0.2769, 0.4328, 0.2769, 0.4328, 0.3441, 0.3296, 0.2748, 0.3296, 0.2699, 0.3314, 0.2699, 0.3314, 0.2748, 0.3296, 0.2198, 0.3296, 0.1995, 0.3314, 0.1995, 0.3314, 0.2198, 0.2397, 0.2407, 0.2397, 0.245, 0.2379, 0.245, 0.2379, 0.2407, 0.3296, 0.2407, 0.3296, 0.2198, 0.3314, 0.2198, 0.3314, 0.2407, 0.2397, 0.2699, 0.2379, 0.2699, 0.2379, 0.2637, 0.2397, 0.2637, 0.2397, 0.2637, 0.2379, 0.2637, 0.2379, 0.2575, 0.2397, 0.2575, 0.2397, 0.2575, 0.2379, 0.2575, 0.2379, 0.2513, 0.2397, 0.2513, 0.2397, 0.2513, 0.2379, 0.2513, 0.2379, 0.245, 0.2397, 0.245, 0.2242, 0.4404, 0.2141, 0.4299, 0.2198, 0.4195, 0.2242, 0.4195, 0.1445, 0.1995, 0.1445, 0.2044, 0.1424, 0.2044, 0.1424, 0.1995, 0.1445, 0.2545, 0.1445, 0.2748, 0.1424, 0.2748, 0.1424, 0.2545, 0.2337, 0.2337, 0.2337, 0.2293, 0.2359, 0.2293, 0.2359, 0.2337, 0.1445, 0.2337, 0.1445, 0.2545, 0.1424, 0.2545, 0.1424, 0.2337, 0.2337, 0.2044, 0.2359, 0.2044, 0.2359, 0.2106, 0.2337, 0.2106, 0.2337, 0.2106, 0.2359, 0.2106, 0.2359, 0.2169, 0.2337, 0.2169, 0.2337, 0.2169, 0.2359, 0.2169, 0.2359, 0.2231, 0.2337, 0.2231, 0.2337, 0.2231, 0.2359, 0.2231, 0.2359, 0.2293, 0.2337, 0.2293, 0.423, 0.05274, 0.4133, 0.06194, 0.4021, 0.0571, 0.4021, 0.05274, 0.1893, 0.3921, 0.1906, 0.393, 0.1888, 0.3971, 0.1872, 0.3968, 0.2021, 0.412, 0.2018, 0.4104, 0.206, 0.409, 0.2068, 0.4102, 0.193, 0.3887, 0.1938, 0.39, 0.1906, 0.393, 0.1893, 0.3921, 0.1971, 0.4118, 0.1974, 0.4104, 0.2018, 0.4104, 0.2021, 0.412, 0.2075, 0.3888, 0.2065, 0.3902, 0.2024, 0.3884, 0.2027, 0.3869, 0.1977, 0.3868, 0.198, 0.3884, 0.1938, 0.39, 0.193, 0.3887, 0.2109, 0.3925, 0.2097, 0.3933, 0.2065, 0.3902, 0.2075, 0.3888, 0.1925, 0.41, 0.1934, 0.4087, 0.1974, 0.4104, 0.1971, 0.4118, 0.2027, 0.3869, 0.2024, 0.3884, 0.198, 0.3884, 0.1977, 0.3868, 0.2129, 0.3972, 0.2113, 0.3975, 0.2097, 0.3933, 0.2109, 0.3925, 0.189, 0.4064, 0.1903, 0.4056, 0.1934, 0.4087, 0.1925, 0.41, 0.2128, 0.4024, 0.2112, 0.402, 0.2113, 0.3975, 0.2129, 0.3972, 0.1872, 0.4018, 0.1887, 0.4015, 0.1903, 0.4056, 0.189, 0.4064, 0.2104, 0.4069, 0.2092, 0.406, 0.2112, 0.402, 0.2128, 0.4024, 0.1872, 0.3968, 0.1888, 0.3971, 0.1887, 0.4015, 0.1872, 0.4018, 0.2104, 0.4069, 0.2154, 0.4107, 0.2096, 0.415, 0.2068, 0.4102, 0.2017, 0.3924, 0.2024, 0.3884, 0.2065, 0.3902, 0.2044, 0.3935, 0.2112, 0.402, 0.2074, 0.4011, 0.2074, 0.3982, 0.2113, 0.3975, 0.2096, 0.415, 0.2032, 0.4174, 0.2021, 0.412, 0.2068, 0.4102, 0.2092, 0.406, 0.2061, 0.4037, 0.2074, 0.4011, 0.2112, 0.402, 0.2032, 0.4174, 0.1962, 0.4175, 0.1971, 0.4118, 0.2021, 0.412, 0.206, 0.409, 0.2039, 0.4055, 0.2061, 0.4037, 0.2092, 0.406, 0.1962, 0.4175, 0.1895, 0.4149, 0.1925, 0.41, 0.1971, 0.4118, 0.2018, 0.4104, 0.2011, 0.4065, 0.2039, 0.4055, 0.206, 0.409, 0.1895, 0.4149, 0.1843, 0.4098, 0.189, 0.4064, 0.1925, 0.41, 0.1974, 0.4104, 0.1982, 0.4064, 0.2011, 0.4065, 0.2018, 0.4104, 0.1843, 0.4098, 0.1815, 0.403, 0.1872, 0.4018, 0.189, 0.4064, 0.1934, 0.4087, 0.1954, 0.4055, 0.1982, 0.4064, 0.1974, 0.4104, 0.1815, 0.403, 0.1815, 0.3957, 0.1872, 0.3968, 0.1872, 0.4018, 0.1903, 0.4056, 0.1935, 0.4034, 0.1954, 0.4055, 0.1934, 0.4087, 0.1815, 0.3957, 0.1844, 0.3889, 0.1893, 0.3921, 0.1872, 0.3968, 0.1887, 0.4015, 0.1926, 0.4008, 0.1935, 0.4034, 0.1903, 0.4056, 0.1844, 0.3889, 0.1897, 0.3839, 0.193, 0.3887, 0.1893, 0.3921, 0.2037, 0.3812, 0.2105, 0.3839, 0.2075, 0.3888, 0.2027, 0.3869, 0.1888, 0.3971, 0.1925, 0.398, 0.1926, 0.4008, 0.1887, 0.4015, 0.1897, 0.3839, 0.1964, 0.3811, 0.1977, 0.3868, 0.193, 0.3887, 0.2105, 0.3839, 0.2158, 0.3891, 0.2109, 0.3925, 0.2075, 0.3888, 0.1906, 0.393, 0.1939, 0.3953, 0.1925, 0.398, 0.1888, 0.3971, 0.1964, 0.3811, 0.2037, 0.3812, 0.2027, 0.3869, 0.1977, 0.3868, 0.2158, 0.3891, 0.2187, 0.3959, 0.2129, 0.3972, 0.2109, 0.3925, 0.1938, 0.39, 0.196, 0.3934, 0.1939, 0.3953, 0.1906, 0.393, 0.2187, 0.3959, 0.2187, 0.4036, 0.2128, 0.4024, 0.2129, 0.3972, 0.198, 0.3884, 0.1987, 0.3922, 0.196, 0.3934, 0.1938, 0.39, 0.2097, 0.3933, 0.2063, 0.3956, 0.2044, 0.3935, 0.2065, 0.3902, 0.2187, 0.4036, 0.2154, 0.4107, 0.2104, 0.4069, 0.2128, 0.4024, 0.2024, 0.3884, 0.2017, 0.3924, 0.1987, 0.3922, 0.198, 0.3884, 0.2113, 0.3975, 0.2074, 0.3982, 0.2063, 0.3956, 0.2097, 0.3933, 0.1989, 0.3933, 0.1987, 0.3922, 0.2017, 0.3924, 0.2015, 0.3932, 0.1964, 0.3941, 0.196, 0.3934, 0.1987, 0.3922, 0.1989, 0.3933, 0.1946, 0.3958, 0.1939, 0.3953, 0.196, 0.3934, 0.1964, 0.3941, 0.1936, 0.3982, 0.1925, 0.398, 0.1939, 0.3953, 0.1946, 0.3958, 0.1934, 0.4007, 0.1926, 0.4008, 0.1925, 0.398, 0.1936, 0.3982, 0.1942, 0.4029, 0.1935, 0.4034, 0.1926, 0.4008, 0.1934, 0.4007, 0.196, 0.4047, 0.1954, 0.4055, 0.1935, 0.4034, 0.1942, 0.4029, 0.1983, 0.4056, 0.1982, 0.4064, 0.1954, 0.4055, 0.196, 0.4047, 0.2009, 0.4054, 0.2011, 0.4065, 0.1982, 0.4064, 0.1983, 0.4056, 0.2035, 0.4047, 0.2039, 0.4055, 0.2011, 0.4065, 0.2009, 0.4054, 0.2053, 0.4032, 0.2061, 0.4037, 0.2039, 0.4055, 0.2035, 0.4047, 0.2064, 0.4009, 0.2074, 0.4011, 0.2061, 0.4037, 0.2053, 0.4032, 0.2065, 0.3983, 0.2074, 0.3982, 0.2074, 0.4011, 0.2064, 0.4009, 0.2056, 0.3961, 0.2063, 0.3956, 0.2074, 0.3982, 0.2065, 0.3983, 0.2038, 0.3943, 0.2044, 0.3935, 0.2063, 0.3956, 0.2056, 0.3961, 0.2015, 0.3932, 0.2017, 0.3924, 0.2044, 0.3935, 0.2038, 0.3943, 0.4133, 0.06194, 0.4068, 0.06838, 0.4033, 0.06321, 0.4021, 0.0571, 0.423, 0.07305, 0.4181, 0.07305, 0.4133, 0.06194, 0.423, 0.05274, 0.4181, 0.07305, 0.412, 0.07184, 0.4068, 0.06838, 0.4133, 0.06194, 0.4134, 0.02824, 0.4307, 0.03983, 0.4283, 0.04345, 0.4165, 0.04245, 0.4134, 0.02824, 0.4165, 0.04245, 0.4062, 0.04785, 0.4021, 0.04513, 0.4062, 0.04785, 0.4165, 0.04245, 0.4182, 0.05024, 0.4119, 0.05024, 0.4182, 0.05024, 0.4165, 0.04245, 0.4283, 0.04345, 0.4239, 0.04785, 0.1815, 0.4404, 0.1815, 0.4195, 0.1858, 0.4195, 0.1916, 0.4299, 0.1815, 0.4404, 0.1916, 0.4299, 0.2018, 0.4355, 0.2018, 0.4404, 0.2018, 0.4355, 0.1916, 0.4299, 0.1971, 0.4242, 0.2006, 0.4294, 0.1971, 0.4242, 0.1916, 0.4299, 0.1858, 0.4195, 0.192, 0.4207, 0.2085, 0.4242, 0.2137, 0.4207, 0.2198, 0.4195, 0.2141, 0.4299, 0.2039, 0.4355, 0.2051, 0.4294, 0.2085, 0.4242, 0.2141, 0.4299, 0.2242, 0.4404, 0.2039, 0.4404, 0.2039, 0.4355, 0.2141, 0.4299, 0.1424, 0.2231, 0.1445, 0.2231, 0.1445, 0.2293, 0.1424, 0.2293, 0.1445, 0.2231, 0.2337, 0.2231, 0.2337, 0.2293, 0.1445, 0.2293, 0.1424, 0.2169, 0.1445, 0.2169, 0.1445, 0.2231, 0.1424, 0.2231, 0.1445, 0.2169, 0.2337, 0.2169, 0.2337, 0.2231, 0.1445, 0.2231, 0.1424, 0.2106, 0.1445, 0.2106, 0.1445, 0.2169, 0.1424, 0.2169, 0.1445, 0.2106, 0.2337, 0.2106, 0.2337, 0.2169, 0.1445, 0.2169, 0.1424, 0.2044, 0.1445, 0.2044, 0.1445, 0.2106, 0.1424, 0.2106, 0.1445, 0.2044, 0.2337, 0.2044, 0.2337, 0.2106, 0.1445, 0.2106, 0.2359, 0.2337, 0.2359, 0.2545, 0.2337, 0.2545, 0.2337, 0.2337, 0.1424, 0.2337, 0.1424, 0.2293, 0.1445, 0.2293, 0.1445, 0.2337, 0.1445, 0.2337, 0.1445, 0.2293, 0.2337, 0.2293, 0.2337, 0.2337, 0.2359, 0.2545, 0.2359, 0.2748, 0.2337, 0.2748, 0.2337, 0.2545, 0.2337, 0.2545, 0.2337, 0.2748, 0.1445, 0.2748, 0.1445, 0.2545, 0.2359, 0.1995, 0.2359, 0.2044, 0.2337, 0.2044, 0.2337, 0.1995, 0.2337, 0.1995, 0.2337, 0.2044, 0.1445, 0.2044, 0.1445, 0.1995, 0.3314, 0.2513, 0.3296, 0.2513, 0.3296, 0.245, 0.3314, 0.245, 0.3296, 0.2513, 0.2397, 0.2513, 0.2397, 0.245, 0.3296, 0.245, 0.3314, 0.2575, 0.3296, 0.2575, 0.3296, 0.2513, 0.3314, 0.2513, 0.3296, 0.2575, 0.2397, 0.2575, 0.2397, 0.2513, 0.3296, 0.2513, 0.3314, 0.2637, 0.3296, 0.2637, 0.3296, 0.2575, 0.3314, 0.2575, 0.3296, 0.2637, 0.2397, 0.2637, 0.2397, 0.2575, 0.3296, 0.2575, 0.3314, 0.2699, 0.3296, 0.2699, 0.3296, 0.2637, 0.3314, 0.2637, 0.3296, 0.2699, 0.2397, 0.2699, 0.2397, 0.2637, 0.3296, 0.2637, 0.2379, 0.2407, 0.2379, 0.2198, 0.2397, 0.2198, 0.2397, 0.2407, 0.3314, 0.2407, 0.3314, 0.245, 0.3296, 0.245, 0.3296, 0.2407, 0.3296, 0.2407, 0.3296, 0.245, 0.2397, 0.245, 0.2397, 0.2407, 0.2379, 0.2198, 0.2379, 0.1995, 0.2397, 0.1995, 0.2397, 0.2198, 0.2397, 0.2198, 0.2397, 0.1995, 0.3296, 0.1995, 0.3296, 0.2198, 0.2379, 0.2748, 0.2379, 0.2699, 0.2397, 0.2699, 0.2397, 0.2748, 0.2397, 0.2748, 0.2397, 0.2699, 0.3296, 0.2699, 0.3296, 0.2748, 0.3914, 0.4259, 0.3914, 0.4272, 0.3192, 0.4276, 0.3192, 0.4263, 0.3914, 0.4272, 0.3914, 0.4332, 0.3192, 0.4328, 0.3192, 0.4276, 0.3101, 0.4235, 0.3101, 0.4222, 0.3914, 0.422, 0.3914, 0.4235, 0.3101, 0.4222, 0.3102, 0.417, 0.3914, 0.4173, 0.3914, 0.422, 0.2379, 0.4239, 0.2379, 0.4226, 0.3101, 0.4222, 0.3101, 0.4235, 0.2379, 0.4226, 0.2379, 0.4166, 0.3102, 0.417, 0.3101, 0.4222, 0.3192, 0.4263, 0.3192, 0.4276, 0.2379, 0.4278, 0.238, 0.4263, 0.3192, 0.4276, 0.3192, 0.4328, 0.2379, 0.4325, 0.2379, 0.4278, 0.1424, 0.0762, 0.1448, 0.0762, 0.1448, 0.08351, 0.1424, 0.08351, 0.1424, 0.09082, 0.1448, 0.09082, 0.1448, 0.09813, 0.1424, 0.09813, 0.1424, 0.1054, 0.1448, 0.1054, 0.1448, 0.1127, 0.1424, 0.1127, 0.1424, 0.06158, 0.1448, 0.06158, 0.1448, 0.06889, 0.1424, 0.06889, 0.2068, 0.4102, 0.206, 0.409, 0.2092, 0.406, 0.2104, 0.4069, 0.2339, 0.3086, 0.2292, 0.3142, 0.2251, 0.3054, 0.2219, 0.3142, 0.2163, 0.3095, 0.2251, 0.3054, 0.2163, 0.3095, 0.2163, 0.3022, 0.2251, 0.3054, 0.2339, 0.3013, 0.2339, 0.3086, 0.2251, 0.3054, 0.2292, 0.3142, 0.2219, 0.3142, 0.2251, 0.3054, 0.221, 0.2966, 0.2283, 0.2966, 0.2251, 0.3054, 0.2283, 0.2966, 0.2339, 0.3013, 0.2251, 0.3054, 0.2479, 0.2838, 0.3244, 0.2838, 0.3221, 0.2855, 0.2502, 0.2855, 0.42, 0.129, 0.42, 0.1823, 0.4176, 0.1807, 0.4176, 0.1307, 0.3335, 0.195, 0.3835, 0.195, 0.3835, 0.1974, 0.3335, 0.1974, 0.3598, 0.4601, 0.3098, 0.4601, 0.3098, 0.4577, 0.3598, 0.4577, 0.3098, 0.4601, 0.2379, 0.4601, 0.2379, 0.4577, 0.3098, 0.4577, 0.3835, 0.195, 0.4554, 0.195, 0.4554, 0.1974, 0.3835, 0.1974, 0.4299, 0.1221, 0.4299, 0.1893, 0.4275, 0.1876, 0.4275, 0.1238, 0.2379, 0.2769, 0.3343, 0.2769, 0.332, 0.2786, 0.2403, 0.2786, 0.4299, 0.1893, 0.3335, 0.1893, 0.3359, 0.1876, 0.4275, 0.1876, 0.2379, 0.3441, 0.2379, 0.2769, 0.2403, 0.2786, 0.2403, 0.3424, 0.4275, 0.1238, 0.4275, 0.1876, 0.42, 0.1823, 0.42, 0.129, 0.2403, 0.2786, 0.332, 0.2786, 0.3244, 0.2838, 0.2479, 0.2838, 0.4275, 0.1876, 0.3359, 0.1876, 0.3434, 0.1823, 0.42, 0.1823, 0.2403, 0.3424, 0.2403, 0.2786, 0.2479, 0.2838, 0.2479, 0.3371, 0.4189, 0.02617, 0.4084, 0.02617, 0.4147, 0.0136, 0.4084, 0.02617, 0.4021, 0.01779, 0.4147, 0.0136, 0.421, 0.001039, 0.4272, 0.009415, 0.4147, 0.0136, 0.4105, 0.001039, 0.421, 0.001039, 0.4147, 0.0136, 0.1424, 0.1054, 0.1424, 0.09813, 0.1448, 0.09813, 0.1448, 0.1054, 0.4, 0.01566, 0.4, 0.02296, 0.3977, 0.02296, 0.3977, 0.01566, 0.3977, 0.03027, 0.1424, 0.03027, 0.1424, 0.02296, 0.3977, 0.02296])
_ca = me_street_lighting.color_attributes.new('Col', 'BYTE_COLOR', 'CORNER')
_ca.data.foreach_set('color', [0.9131, 1.0, 0.01681, 1.0, 0.9131, 1.0, 0.01681, 1.0, 0.9131, 1.0, 0.01681, 1.0, 0.9131, 1.0, 0.01681, 1.0, 0.9131, 1.0, 0.01681, 1.0, 0.9131, 1.0, 0.01681, 1.0, 0.9131, 1.0, 0.01681, 1.0, 0.9131, 1.0, 0.01681, 1.0, 0.0356, 0.5841, 1.0, 1.0, 0.0356, 0.5841, 1.0, 1.0, 0.0356, 0.5841, 1.0, 1.0, 0.0356, 0.5841, 1.0, 1.0, 0.0356, 0.5841, 1.0, 1.0, 0.0356, 0.5841, 1.0, 1.0, 0.0356, 0.5841, 1.0, 1.0, 0.0356, 0.5841, 1.0, 1.0, 0.0356, 0.5841, 1.0, 1.0, 0.0356, 0.5841, 1.0, 1.0, 0.0356, 0.5841, 1.0, 1.0, 0.0356, 0.5841, 1.0, 1.0, 0.0356, 0.5841, 1.0, 1.0, 0.0356, 0.5841, 1.0, 1.0, 0.0356, 0.5841, 1.0, 1.0, 0.0356, 0.5841, 1.0, 1.0, 0.0356, 0.5841, 1.0, 1.0, 0.0356, 0.5841, 1.0, 1.0, 0.0356, 0.5841, 1.0, 1.0, 0.0356, 0.5841, 1.0, 1.0, 0.0356, 0.5841, 1.0, 1.0, 0.0356, 0.5841, 1.0, 1.0, 0.0356, 0.5841, 1.0, 1.0, 0.0356, 0.5841, 1.0, 1.0, 0.0356, 0.5841, 1.0, 1.0, 0.0356, 0.5841, 1.0, 1.0, 0.0356, 0.5841, 1.0, 1.0, 0.0356, 0.5841, 1.0, 1.0, 0.0356, 0.5841, 1.0, 1.0, 0.0356, 0.5841, 1.0, 1.0, 0.0356, 0.5841, 1.0, 1.0, 0.0356, 0.5841, 1.0, 1.0, 0.0356, 0.5841, 1.0, 1.0, 0.0356, 0.5841, 1.0, 1.0, 0.0356, 0.5841, 1.0, 1.0, 0.0356, 0.5841, 1.0, 1.0, 0.0356, 0.5841, 1.0, 1.0, 0.0356, 0.5841, 1.0, 1.0, 0.0356, 0.5841, 1.0, 1.0, 0.0356, 0.5841, 1.0, 1.0, 0.0356, 0.5841, 1.0, 1.0, 0.0356, 0.5841, 1.0, 1.0, 0.0356, 0.5841, 1.0, 1.0, 0.0356, 0.5841, 1.0, 1.0, 0.0356, 0.5841, 1.0, 1.0, 0.0356, 0.5841, 1.0, 1.0, 0.0356, 0.5841, 1.0, 1.0, 0.0356, 0.5841, 1.0, 1.0, 0.0356, 0.5841, 1.0, 1.0, 0.0356, 0.5841, 1.0, 1.0, 0.0356, 0.5841, 1.0, 1.0, 0.0356, 0.5841, 1.0, 1.0, 0.0356, 0.5841, 1.0, 1.0, 0.0356, 0.5841, 1.0, 1.0, 0.0356, 0.5841, 1.0, 1.0, 0.0356, 0.5841, 1.0, 1.0, 0.0356, 0.5841, 1.0, 1.0, 0.0356, 0.5841, 1.0, 1.0, 0.0356, 0.5841, 1.0, 1.0, 0.0356, 0.5841, 1.0, 1.0, 0.0356, 0.5841, 1.0, 1.0, 0.0356, 0.5841, 1.0, 1.0, 0.0356, 0.5841, 1.0, 1.0, 0.0356, 0.5841, 1.0, 1.0, 0.0356, 0.5841, 1.0, 1.0, 0.0356, 0.5841, 1.0, 1.0, 0.0356, 0.5841, 1.0, 1.0, 0.0356, 0.5841, 1.0, 1.0, 0.0356, 0.5841, 1.0, 1.0, 0.0356, 0.5841, 1.0, 1.0, 0.0356, 0.5841, 1.0, 1.0, 0.0356, 0.5841, 1.0, 1.0, 0.0356, 0.5841, 1.0, 1.0, 0.0356, 0.5841, 1.0, 1.0, 0.0356, 0.5841, 1.0, 1.0, 0.0356, 0.5841, 1.0, 1.0, 0.0356, 0.5841, 1.0, 1.0, 0.0356, 0.5841, 1.0, 1.0, 0.0356, 0.5841, 1.0, 1.0, 0.0356, 0.5841, 1.0, 1.0, 0.0356, 0.5841, 1.0, 1.0, 0.0356, 0.5841, 1.0, 1.0, 0.0356, 0.5841, 1.0, 1.0, 0.0356, 0.5841, 1.0, 1.0, 0.0356, 0.5841, 1.0, 1.0, 0.0356, 0.5841, 1.0, 1.0, 0.0356, 0.5841, 1.0, 1.0, 0.0356, 0.5841, 1.0, 1.0, 0.0356, 0.5841, 1.0, 1.0, 0.0356, 0.5841, 1.0, 1.0, 0.0356, 0.5841, 1.0, 1.0, 0.0356, 0.5841, 1.0, 1.0, 0.0356, 0.5841, 1.0, 1.0, 0.0356, 0.5841, 1.0, 1.0, 0.0356, 0.5841, 1.0, 1.0, 0.0356, 0.5841, 1.0, 1.0, 0.0356, 0.5841, 1.0, 1.0, 0.0356, 0.5841, 1.0, 1.0, 0.0356, 0.5841, 1.0, 1.0, 0.0356, 0.5841, 1.0, 1.0, 0.0356, 0.5841, 1.0, 1.0, 0.0356, 0.5841, 1.0, 1.0, 0.0356, 0.5841, 1.0, 1.0, 0.0356, 0.5841, 1.0, 1.0, 0.0356, 0.5841, 1.0, 1.0, 0.0356, 0.5841, 1.0, 1.0, 0.0356, 0.5841, 1.0, 1.0, 0.0356, 0.5841, 1.0, 1.0, 0.0356, 0.5841, 1.0, 1.0, 0.0356, 0.5841, 1.0, 1.0, 0.0356, 0.5841, 1.0, 1.0, 0.0356, 0.5841, 1.0, 1.0, 0.0356, 0.5841, 1.0, 1.0, 0.0356, 0.5841, 1.0, 1.0, 0.0356, 0.5841, 1.0, 1.0, 0.0356, 0.5841, 1.0, 1.0, 0.0356, 0.5841, 1.0, 1.0, 0.0356, 0.5841, 1.0, 1.0, 0.0356, 0.5841, 1.0, 1.0, 0.0356, 0.5841, 1.0, 1.0, 0.0356, 0.5841, 1.0, 1.0, 0.0356, 0.5841, 1.0, 1.0, 0.0356, 0.5841, 1.0, 1.0, 0.0356, 0.5841, 1.0, 1.0, 0.0356, 0.5841, 1.0, 1.0, 0.0356, 0.5841, 1.0, 1.0, 0.0356, 0.5841, 1.0, 1.0, 0.0356, 0.5841, 1.0, 1.0, 0.0356, 0.5841, 1.0, 1.0, 0.0356, 0.5841, 1.0, 1.0, 0.0356, 0.5841, 1.0, 1.0, 0.0356, 0.5841, 1.0, 1.0, 0.0356, 0.5841, 1.0, 1.0, 0.0356, 0.5841, 1.0, 1.0, 0.0356, 0.5841, 1.0, 1.0, 0.0356, 0.5841, 1.0, 1.0, 0.0356, 0.5841, 1.0, 1.0, 0.0356, 0.5841, 1.0, 1.0, 0.0356, 0.5841, 1.0, 1.0, 0.0356, 0.5841, 1.0, 1.0, 0.0356, 0.5841, 1.0, 1.0, 0.0356, 0.5841, 1.0, 1.0, 0.0356, 0.5841, 1.0, 1.0, 0.0356, 0.5841, 1.0, 1.0, 0.0356, 0.5841, 1.0, 1.0, 0.0356, 0.5841, 1.0, 1.0, 0.0356, 0.5841, 1.0, 1.0, 0.0356, 0.5841, 1.0, 1.0, 0.0356, 0.5841, 1.0, 1.0, 0.0356, 0.5841, 1.0, 1.0, 0.0356, 0.5841, 1.0, 1.0, 0.0356, 0.5841, 1.0, 1.0, 0.0356, 0.5841, 1.0, 1.0, 0.0356, 0.5841, 1.0, 1.0, 0.0356, 0.5841, 1.0, 1.0, 0.0356, 0.5841, 1.0, 1.0, 0.0356, 0.5841, 1.0, 1.0, 0.0356, 0.5841, 1.0, 1.0, 0.0356, 0.5841, 1.0, 1.0, 0.0356, 0.5841, 1.0, 1.0, 0.0356, 0.5841, 1.0, 1.0, 0.0356, 0.5841, 1.0, 1.0, 0.0356, 0.5841, 1.0, 1.0, 0.0356, 0.5841, 1.0, 1.0, 0.0356, 0.5841, 1.0, 1.0, 0.0356, 0.5841, 1.0, 1.0, 0.0356, 0.5841, 1.0, 1.0, 0.0356, 0.5841, 1.0, 1.0, 0.0356, 0.5841, 1.0, 1.0, 0.0356, 0.5841, 1.0, 1.0, 0.0356, 0.5841, 1.0, 1.0, 0.0356, 0.5841, 1.0, 1.0, 0.0356, 0.5841, 1.0, 1.0, 0.0356, 0.5841, 1.0, 1.0, 0.0356, 0.5841, 1.0, 1.0, 0.0356, 0.5841, 1.0, 1.0, 0.0356, 0.5841, 1.0, 1.0, 0.0356, 0.5841, 1.0, 1.0, 0.0356, 0.5841, 1.0, 1.0, 0.0356, 0.5841, 1.0, 1.0, 0.0356, 0.5841, 1.0, 1.0, 0.0356, 0.5841, 1.0, 1.0, 0.0356, 0.5841, 1.0, 1.0, 0.0356, 0.5841, 1.0, 1.0, 0.0356, 0.5841, 1.0, 1.0, 0.0356, 0.5841, 1.0, 1.0, 0.0356, 0.5841, 1.0, 1.0, 0.0356, 0.5841, 1.0, 1.0, 0.0356, 0.5841, 1.0, 1.0, 0.0356, 0.5841, 1.0, 1.0, 0.0356, 0.5841, 1.0, 1.0, 0.0356, 0.5841, 1.0, 1.0, 0.0356, 0.5841, 1.0, 1.0, 0.0356, 0.5841, 1.0, 1.0, 0.0356, 0.5841, 1.0, 1.0, 0.0356, 0.5841, 1.0, 1.0, 0.0356, 0.5841, 1.0, 1.0, 0.0356, 0.5841, 1.0, 1.0, 0.0356, 0.5841, 1.0, 1.0, 0.0356, 0.5841, 1.0, 1.0, 0.0356, 0.5841, 1.0, 1.0, 0.0356, 0.5841, 1.0, 1.0, 0.0356, 0.5841, 1.0, 1.0, 0.0356, 0.5841, 1.0, 1.0, 0.0356, 0.5841, 1.0, 1.0, 0.0356, 0.5841, 1.0, 1.0, 0.0356, 0.5841, 1.0, 1.0, 0.0356, 0.5841, 1.0, 1.0, 0.0356, 0.5841, 1.0, 1.0, 0.0356, 0.5841, 1.0, 1.0, 0.0356, 0.5841, 1.0, 1.0, 0.0356, 0.5841, 1.0, 1.0, 0.0356, 0.5841, 1.0, 1.0, 0.0356, 0.5841, 1.0, 1.0, 0.0356, 0.5841, 1.0, 1.0, 0.0356, 0.5841, 1.0, 1.0, 0.0356, 0.5841, 1.0, 1.0, 0.0356, 0.5841, 1.0, 1.0, 0.0356, 0.5841, 1.0, 1.0, 0.0356, 0.5841, 1.0, 1.0, 0.0356, 0.5841, 1.0, 1.0, 0.0356, 0.5841, 1.0, 1.0, 0.0356, 0.5841, 1.0, 1.0, 0.0356, 0.5841, 1.0, 1.0, 0.0356, 0.5841, 1.0, 1.0, 0.0356, 0.5841, 1.0, 1.0, 0.0356, 0.5841, 1.0, 1.0, 0.0356, 0.5841, 1.0, 1.0, 0.0356, 0.5841, 1.0, 1.0, 0.0356, 0.5841, 1.0, 1.0, 0.0356, 0.5841, 1.0, 1.0, 0.0356, 0.5841, 1.0, 1.0, 0.0356, 0.5841, 1.0, 1.0, 0.0356, 0.5841, 1.0, 1.0, 0.0356, 0.5841, 1.0, 1.0, 0.0356, 0.5841, 1.0, 1.0, 0.0356, 0.5841, 1.0, 1.0, 0.0356, 0.5841, 1.0, 1.0, 0.0356, 0.5841, 1.0, 1.0, 0.0356, 0.5841, 1.0, 1.0, 0.0356, 0.5841, 1.0, 1.0, 0.0356, 0.5841, 1.0, 1.0, 0.0356, 0.5841, 1.0, 1.0, 0.0356, 0.5841, 1.0, 1.0, 0.0356, 0.5841, 1.0, 1.0, 0.0356, 0.5841, 1.0, 1.0, 0.0356, 0.5841, 1.0, 1.0, 0.0356, 0.5841, 1.0, 1.0, 0.0356, 0.5841, 1.0, 1.0, 0.0356, 0.5841, 1.0, 1.0, 0.0356, 0.5841, 1.0, 1.0, 0.0356, 0.5841, 1.0, 1.0, 0.0356, 0.5841, 1.0, 1.0, 0.0356, 0.5841, 1.0, 1.0, 0.0356, 0.5841, 1.0, 1.0, 0.0356, 0.5841, 1.0, 1.0, 0.0356, 0.5841, 1.0, 1.0, 0.0356, 0.5841, 1.0, 1.0, 0.0356, 0.5841, 1.0, 1.0, 0.0356, 0.5841, 1.0, 1.0, 0.0356, 0.5841, 1.0, 1.0, 0.0356, 0.5841, 1.0, 1.0, 0.0356, 0.5841, 1.0, 1.0, 0.0356, 0.5841, 1.0, 1.0, 0.0356, 0.5841, 1.0, 1.0, 0.0356, 0.5841, 1.0, 1.0, 0.0356, 0.5841, 1.0, 1.0, 0.0356, 0.5841, 1.0, 1.0, 0.0356, 0.5841, 1.0, 1.0, 0.0356, 0.5841, 1.0, 1.0, 0.0356, 0.5841, 1.0, 1.0, 0.0356, 0.5841, 1.0, 1.0, 0.0356, 0.5841, 1.0, 1.0, 0.0356, 0.5841, 1.0, 1.0, 0.0356, 0.5841, 1.0, 1.0, 0.0356, 0.5841, 1.0, 1.0, 0.0356, 0.5841, 1.0, 1.0, 0.0356, 0.5841, 1.0, 1.0, 0.0356, 0.5841, 1.0, 1.0, 0.0356, 0.5841, 1.0, 1.0, 0.0356, 0.5841, 1.0, 1.0, 0.0356, 0.5841, 1.0, 1.0, 0.0356, 0.5841, 1.0, 1.0, 0.0356, 0.5841, 1.0, 1.0, 0.0356, 0.5841, 1.0, 1.0, 0.0356, 0.5841, 1.0, 1.0, 0.0356, 0.5841, 1.0, 1.0, 0.0356, 0.5841, 1.0, 1.0, 0.0356, 0.5841, 1.0, 1.0, 0.0356, 0.5841, 1.0, 1.0, 0.0356, 0.5841, 1.0, 1.0, 0.0356, 0.5841, 1.0, 1.0, 0.0356, 0.5841, 1.0, 1.0, 0.0356, 0.5841, 1.0, 1.0, 0.0356, 0.5841, 1.0, 1.0, 0.0356, 0.5841, 1.0, 1.0, 0.0356, 0.5841, 1.0, 1.0, 0.0356, 0.5841, 1.0, 1.0, 0.0356, 0.5841, 1.0, 1.0, 0.0356, 0.5841, 1.0, 1.0, 0.0356, 0.5841, 1.0, 1.0, 0.0356, 0.5841, 1.0, 1.0, 0.0356, 0.5841, 1.0, 1.0, 0.0356, 0.5841, 1.0, 1.0, 0.0356, 0.5841, 1.0, 1.0, 0.0356, 0.5841, 1.0, 1.0, 0.0356, 0.5841, 1.0, 1.0, 0.0356, 0.5841, 1.0, 1.0, 0.0356, 0.5841, 1.0, 1.0, 0.0356, 0.5841, 1.0, 1.0, 0.0356, 0.5841, 1.0, 1.0, 0.0356, 0.5841, 1.0, 1.0, 0.0356, 0.5841, 1.0, 1.0, 0.0356, 0.5841, 1.0, 1.0, 0.0356, 0.5841, 1.0, 1.0, 0.0356, 0.5841, 1.0, 1.0, 0.0356, 0.5841, 1.0, 1.0, 0.0356, 0.5841, 1.0, 1.0, 0.0356, 0.5841, 1.0, 1.0, 0.0356, 0.5841, 1.0, 1.0, 0.0356, 0.5841, 1.0, 1.0, 0.0356, 0.5841, 1.0, 1.0, 0.0356, 0.5841, 1.0, 1.0, 0.0356, 0.5841, 1.0, 1.0, 0.0356, 0.5841, 1.0, 1.0, 0.0356, 0.5841, 1.0, 1.0, 0.0356, 0.5841, 1.0, 1.0, 0.0356, 0.5841, 1.0, 1.0, 0.0356, 0.5841, 1.0, 1.0, 0.0356, 0.5841, 1.0, 1.0, 0.0356, 0.5841, 1.0, 1.0, 0.0356, 0.5841, 1.0, 1.0, 0.0356, 0.5841, 1.0, 1.0, 0.0356, 0.5841, 1.0, 1.0, 0.0356, 0.5841, 1.0, 1.0, 0.0356, 0.5841, 1.0, 1.0, 0.0356, 0.5841, 1.0, 1.0, 0.0356, 0.5841, 1.0, 1.0, 0.0356, 0.5841, 1.0, 1.0, 0.0356, 0.5841, 1.0, 1.0, 0.0356, 0.5841, 1.0, 1.0, 0.0356, 0.5841, 1.0, 1.0, 0.0356, 0.5841, 1.0, 1.0, 0.0356, 0.5841, 1.0, 1.0, 0.0356, 0.5841, 1.0, 1.0, 0.0356, 0.5841, 1.0, 1.0, 0.0356, 0.5841, 1.0, 1.0, 0.0356, 0.5841, 1.0, 1.0, 0.0356, 0.5841, 1.0, 1.0, 0.0356, 0.5841, 1.0, 1.0, 0.0356, 0.5841, 1.0, 1.0, 0.0356, 0.5841, 1.0, 1.0, 0.0356, 0.5841, 1.0, 1.0, 0.0356, 0.5841, 1.0, 1.0, 0.0356, 0.5841, 1.0, 1.0, 0.0356, 0.5841, 1.0, 1.0, 0.0356, 0.5841, 1.0, 1.0, 0.0356, 0.5841, 1.0, 1.0, 0.0356, 0.5841, 1.0, 1.0, 0.0356, 0.5841, 1.0, 1.0, 0.0356, 0.5841, 1.0, 1.0, 0.0356, 0.5841, 1.0, 1.0, 0.0356, 0.5841, 1.0, 1.0, 0.0356, 0.5841, 1.0, 1.0, 0.0356, 0.5841, 1.0, 1.0, 0.0356, 0.5841, 1.0, 1.0, 0.0356, 0.5841, 1.0, 1.0, 0.0356, 0.5841, 1.0, 1.0, 0.0356, 0.5841, 1.0, 1.0, 0.0356, 0.5841, 1.0, 1.0, 0.0356, 0.5841, 1.0, 1.0, 0.0356, 0.5841, 1.0, 1.0, 0.0356, 0.5841, 1.0, 1.0, 0.0356, 0.5841, 1.0, 1.0, 0.0356, 0.5841, 1.0, 1.0, 0.0356, 0.5841, 1.0, 1.0, 0.0356, 0.5841, 1.0, 1.0, 0.0356, 0.5841, 1.0, 1.0, 0.0356, 0.5841, 1.0, 1.0, 0.0356, 0.5841, 1.0, 1.0, 0.0356, 0.5841, 1.0, 1.0, 0.0356, 0.5841, 1.0, 1.0, 0.0356, 0.5841, 1.0, 1.0, 0.0356, 0.5841, 1.0, 1.0, 0.0356, 0.5841, 1.0, 1.0, 0.0356, 0.5841, 1.0, 1.0, 0.0356, 0.5841, 1.0, 1.0, 0.0356, 0.5841, 1.0, 1.0, 0.0356, 0.5841, 1.0, 1.0, 0.0356, 0.5841, 1.0, 1.0, 0.0356, 0.5841, 1.0, 1.0, 0.0356, 0.5841, 1.0, 1.0, 0.0356, 0.5841, 1.0, 1.0, 0.0356, 0.5841, 1.0, 1.0, 0.0356, 0.5841, 1.0, 1.0, 0.0356, 0.5841, 1.0, 1.0, 0.0356, 0.5841, 1.0, 1.0, 0.0356, 0.5841, 1.0, 1.0, 0.0356, 0.5841, 1.0, 1.0, 0.0356, 0.5841, 1.0, 1.0, 0.0356, 0.5841, 1.0, 1.0, 0.0356, 0.5841, 1.0, 1.0, 0.0356, 0.5841, 1.0, 1.0, 0.0356, 0.5841, 1.0, 1.0, 0.0356, 0.5841, 1.0, 1.0, 0.0356, 0.5841, 1.0, 1.0, 0.0356, 0.5841, 1.0, 1.0, 0.0356, 0.5841, 1.0, 1.0, 0.0356, 0.5841, 1.0, 1.0, 0.0356, 0.5841, 1.0, 1.0, 0.0356, 0.5841, 1.0, 1.0, 0.0356, 0.5841, 1.0, 1.0, 0.0356, 0.5841, 1.0, 1.0, 0.0356, 0.5841, 1.0, 1.0, 0.0356, 0.5841, 1.0, 1.0, 0.0356, 0.5841, 1.0, 1.0, 0.0356, 0.5841, 1.0, 1.0, 0.0356, 0.5841, 1.0, 1.0, 0.0356, 0.5841, 1.0, 1.0, 0.0356, 0.5841, 1.0, 1.0, 0.0356, 0.5841, 1.0, 1.0, 0.0356, 0.5841, 1.0, 1.0, 0.0356, 0.5841, 1.0, 1.0, 0.0356, 0.5841, 1.0, 1.0, 0.0356, 0.5841, 1.0, 1.0, 0.0356, 0.5841, 1.0, 1.0, 0.0356, 0.5841, 1.0, 1.0, 0.0356, 0.5841, 1.0, 1.0, 0.0356, 0.5841, 1.0, 1.0, 0.0356, 0.5841, 1.0, 1.0, 0.0356, 0.5841, 1.0, 1.0, 0.0356, 0.5841, 1.0, 1.0, 0.0356, 0.5841, 1.0, 1.0, 0.0356, 0.5841, 1.0, 1.0, 0.0356, 0.5841, 1.0, 1.0, 0.0356, 0.5841, 1.0, 1.0, 0.0356, 0.5841, 1.0, 1.0, 0.0356, 0.5841, 1.0, 1.0, 0.0356, 0.5841, 1.0, 1.0, 0.0356, 0.5841, 1.0, 1.0, 0.0356, 0.5841, 1.0, 1.0, 0.0356, 0.5841, 1.0, 1.0, 0.0356, 0.5841, 1.0, 1.0, 0.0356, 0.5841, 1.0, 1.0, 0.0356, 0.5841, 1.0, 1.0, 0.0356, 0.5841, 1.0, 1.0, 0.0356, 0.5841, 1.0, 1.0, 0.0356, 0.5841, 1.0, 1.0, 0.0356, 0.5841, 1.0, 1.0, 0.0356, 0.5841, 1.0, 1.0, 0.0356, 0.5841, 1.0, 1.0, 0.0356, 0.5841, 1.0, 1.0, 0.0356, 0.5841, 1.0, 1.0, 0.0356, 0.5841, 1.0, 1.0, 0.0356, 0.5841, 1.0, 1.0, 0.0356, 0.5841, 1.0, 1.0, 0.0356, 0.5841, 1.0, 1.0, 0.0356, 0.5841, 1.0, 1.0, 0.0356, 0.5841, 1.0, 1.0, 0.0356, 0.5841, 1.0, 1.0, 0.0356, 0.5841, 1.0, 1.0, 0.0356, 0.5841, 1.0, 1.0, 0.0356, 0.5841, 1.0, 1.0, 0.0356, 0.5841, 1.0, 1.0, 0.0356, 0.5841, 1.0, 1.0, 0.0356, 0.5841, 1.0, 1.0, 0.0356, 0.5841, 1.0, 1.0, 0.0356, 0.5841, 1.0, 1.0, 0.0356, 0.5841, 1.0, 1.0, 0.0356, 0.5841, 1.0, 1.0, 0.0356, 0.5841, 1.0, 1.0, 0.0356, 0.5841, 1.0, 1.0, 0.0356, 0.5841, 1.0, 1.0, 0.0356, 0.5841, 1.0, 1.0, 0.0356, 0.5841, 1.0, 1.0, 0.0356, 0.5841, 1.0, 1.0, 0.0356, 0.5841, 1.0, 1.0, 0.0356, 0.5841, 1.0, 1.0, 0.0356, 0.5841, 1.0, 1.0, 0.0356, 0.5841, 1.0, 1.0, 0.0356, 0.5841, 1.0, 1.0, 0.0356, 0.5841, 1.0, 1.0, 0.0356, 0.5841, 1.0, 1.0, 0.0356, 0.5841, 1.0, 1.0, 0.0356, 0.5841, 1.0, 1.0, 0.0356, 0.5841, 1.0, 1.0, 0.0356, 0.5841, 1.0, 1.0, 0.0356, 0.5841, 1.0, 1.0, 0.0356, 0.5841, 1.0, 1.0, 0.0356, 0.5841, 1.0, 1.0, 0.0356, 0.5841, 1.0, 1.0, 0.0356, 0.5841, 1.0, 1.0, 0.0356, 0.5841, 1.0, 1.0, 0.0356, 0.5841, 1.0, 1.0, 0.0356, 0.5841, 1.0, 1.0, 0.0356, 0.5841, 1.0, 1.0, 0.0356, 0.5841, 1.0, 1.0, 0.0356, 0.5841, 1.0, 1.0, 0.0356, 0.5841, 1.0, 1.0, 0.0356, 0.5841, 1.0, 1.0, 0.0356, 0.5841, 1.0, 1.0, 0.0356, 0.5841, 1.0, 1.0, 0.0356, 0.5841, 1.0, 1.0, 0.0356, 0.5841, 1.0, 1.0, 0.0356, 0.5841, 1.0, 1.0, 0.0356, 0.5841, 1.0, 1.0, 0.0356, 0.5841, 1.0, 1.0, 0.0356, 0.5841, 1.0, 1.0, 0.0356, 0.5841, 1.0, 1.0, 0.0356, 0.5841, 1.0, 1.0, 0.0356, 0.5841, 1.0, 1.0, 0.0356, 0.5841, 1.0, 1.0, 0.0356, 0.5841, 1.0, 1.0, 0.0356, 0.5841, 1.0, 1.0, 0.0356, 0.5841, 1.0, 1.0, 0.0356, 0.5841, 1.0, 1.0, 0.0356, 0.5841, 1.0, 1.0, 0.0356, 0.5841, 1.0, 1.0, 0.0356, 0.5841, 1.0, 1.0, 0.0356, 0.5841, 1.0, 1.0, 0.0356, 0.5841, 1.0, 1.0, 0.0356, 0.5841, 1.0, 1.0, 0.0356, 0.5841, 1.0, 1.0, 0.0356, 0.5841, 1.0, 1.0, 0.0356, 0.5841, 1.0, 1.0, 0.0356, 0.5841, 1.0, 1.0, 0.0356, 0.5841, 1.0, 1.0, 0.0356, 0.5841, 1.0, 1.0, 0.0356, 0.5841, 1.0, 1.0, 0.0356, 0.5841, 1.0, 1.0, 0.0356, 0.5841, 1.0, 1.0, 0.0356, 0.5841, 1.0, 1.0, 0.0356, 0.5841, 1.0, 1.0, 0.0356, 0.5841, 1.0, 1.0, 0.0356, 0.5841, 1.0, 1.0, 0.0356, 0.5841, 1.0, 1.0, 0.0356, 0.5841, 1.0, 1.0, 0.0356, 0.5841, 1.0, 1.0, 0.0356, 0.5841, 1.0, 1.0, 0.0356, 0.5841, 1.0, 1.0, 0.0356, 0.5841, 1.0, 1.0, 0.0356, 0.5841, 1.0, 1.0, 0.0356, 0.5841, 1.0, 1.0, 0.0356, 0.5841, 1.0, 1.0, 0.0356, 0.5841, 1.0, 1.0, 0.0356, 0.5841, 1.0, 1.0, 0.0356, 0.5841, 1.0, 1.0, 0.0356, 0.5841, 1.0, 1.0, 0.0356, 0.5841, 1.0, 1.0, 0.0356, 0.5841, 1.0, 1.0, 0.0356, 0.5841, 1.0, 1.0, 0.0356, 0.5841, 1.0, 1.0, 0.0356, 0.5841, 1.0, 1.0, 0.0356, 0.5841, 1.0, 1.0, 0.0356, 0.5841, 1.0, 1.0, 0.0356, 0.5841, 1.0, 1.0, 0.0356, 0.5841, 1.0, 1.0, 0.0356, 0.5841, 1.0, 1.0, 0.0356, 0.5841, 1.0, 1.0, 0.0356, 0.5841, 1.0, 1.0, 0.0356, 0.5841, 1.0, 1.0, 0.0356, 0.5841, 1.0, 1.0, 0.0356, 0.5841, 1.0, 1.0, 0.0356, 0.5841, 1.0, 1.0, 0.0356, 0.5841, 1.0, 1.0, 0.0356, 0.5841, 1.0, 1.0, 0.0356, 0.5841, 1.0, 1.0, 0.0356, 0.5841, 1.0, 1.0, 0.0356, 0.5841, 1.0, 1.0, 0.0356, 0.5841, 1.0, 1.0, 0.0356, 0.5841, 1.0, 1.0, 0.0356, 0.5841, 1.0, 1.0, 0.0356, 0.5841, 1.0, 1.0, 0.0356, 0.5841, 1.0, 1.0, 0.0356, 0.5841, 1.0, 1.0, 0.0356, 0.5841, 1.0, 1.0, 0.0356, 0.5841, 1.0, 1.0, 0.0356, 0.5841, 1.0, 1.0, 0.0356, 0.5841, 1.0, 1.0, 0.0356, 0.5841, 1.0, 1.0, 0.0356, 0.5841, 1.0, 1.0, 0.0356, 0.5841, 1.0, 1.0, 0.0356, 0.5841, 1.0, 1.0, 0.0356, 0.5841, 1.0, 1.0, 0.0356, 0.5841, 1.0, 1.0, 0.0356, 0.5841, 1.0, 1.0, 0.0356, 0.5841, 1.0, 1.0, 0.0356, 0.5841, 1.0, 1.0, 0.0356, 0.5841, 1.0, 1.0, 0.0356, 0.5841, 1.0, 1.0, 0.0356, 0.5841, 1.0, 1.0, 0.0356, 0.5841, 1.0, 1.0, 0.0356, 0.5841, 1.0, 1.0, 0.0356, 0.5841, 1.0, 1.0, 0.0356, 0.5841, 1.0, 1.0, 0.0356, 0.5841, 1.0, 1.0, 0.0356, 0.5841, 1.0, 1.0, 0.0356, 0.5841, 1.0, 1.0, 0.0356, 0.5841, 1.0, 1.0, 0.0356, 0.5841, 1.0, 1.0, 0.0356, 0.5841, 1.0, 1.0, 0.0356, 0.5841, 1.0, 1.0, 0.0356, 0.5841, 1.0, 1.0, 0.0356, 0.5841, 1.0, 1.0, 0.0356, 0.5841, 1.0, 1.0, 0.0356, 0.5841, 1.0, 1.0, 0.0356, 0.5841, 1.0, 1.0, 0.0356, 0.5841, 1.0, 1.0, 0.0356, 0.5841, 1.0, 1.0, 0.0356, 0.5841, 1.0, 1.0, 0.0356, 0.5841, 1.0, 1.0, 0.0356, 0.5841, 1.0, 1.0, 0.0356, 0.5841, 1.0, 1.0, 0.0356, 0.5841, 1.0, 1.0, 0.0356, 0.5841, 1.0, 1.0, 0.0356, 0.5841, 1.0, 1.0, 0.0356, 0.5841, 1.0, 1.0, 0.0356, 0.5841, 1.0, 1.0, 0.0356, 0.5841, 1.0, 1.0, 0.0356, 0.5841, 1.0, 1.0, 0.0356, 0.5841, 1.0, 1.0, 0.0356, 0.5841, 1.0, 1.0, 0.0356, 0.5841, 1.0, 1.0, 0.0356, 0.5841, 1.0, 1.0, 0.0356, 0.5841, 1.0, 1.0, 0.0356, 0.5841, 1.0, 1.0, 0.0356, 0.5841, 1.0, 1.0, 0.0356, 0.5841, 1.0, 1.0, 0.0356, 0.5841, 1.0, 1.0, 0.0356, 0.5841, 1.0, 1.0, 0.0356, 0.5841, 1.0, 1.0, 0.0356, 0.5841, 1.0, 1.0, 0.0356, 0.5841, 1.0, 1.0, 0.0356, 0.5841, 1.0, 1.0, 0.0356, 0.5841, 1.0, 1.0, 0.0356, 0.5841, 1.0, 1.0, 0.0356, 0.5841, 1.0, 1.0, 0.0356, 0.5841, 1.0, 1.0, 0.0356, 0.5841, 1.0, 1.0, 0.0356, 0.5841, 1.0, 1.0, 0.0356, 0.5841, 1.0, 1.0, 0.0356, 0.5841, 1.0, 1.0, 0.0356, 0.5841, 1.0, 1.0, 0.0356, 0.5841, 1.0, 1.0, 0.0356, 0.5841, 1.0, 1.0, 0.0356, 0.5841, 1.0, 1.0, 0.0356, 0.5841, 1.0, 1.0, 0.0356, 0.5841, 1.0, 1.0, 0.0356, 0.5841, 1.0, 1.0, 0.0356, 0.5841, 1.0, 1.0, 0.0356, 0.5841, 1.0, 1.0, 0.0356, 0.5841, 1.0, 1.0, 0.0356, 0.5841, 1.0, 1.0, 0.0356, 0.5841, 1.0, 1.0, 0.0356, 0.5841, 1.0, 1.0, 0.0356, 0.5841, 1.0, 1.0, 0.0356, 0.5841, 1.0, 1.0, 0.0356, 0.5841, 1.0, 1.0, 0.0356, 0.5841, 1.0, 1.0, 0.0356, 0.5841, 1.0, 1.0, 0.0356, 0.5841, 1.0, 1.0, 0.0356, 0.5841, 1.0, 1.0, 0.0356, 0.5841, 1.0, 1.0, 0.0356, 0.5841, 1.0, 1.0, 0.0356, 0.5841, 1.0, 1.0, 0.0356, 0.5841, 1.0, 1.0, 0.0356, 0.5841, 1.0, 1.0, 0.0356, 0.5841, 1.0, 1.0, 0.0356, 0.5841, 1.0, 1.0, 0.0356, 0.5841, 1.0, 1.0, 0.0356, 0.5841, 1.0, 1.0, 0.0356, 0.5841, 1.0, 1.0, 0.0356, 0.5841, 1.0, 1.0, 0.0356, 0.5841, 1.0, 1.0, 0.0356, 0.5841, 1.0, 1.0, 0.0356, 0.5841, 1.0, 1.0, 0.0356, 0.5841, 1.0, 1.0, 0.0356, 0.5841, 1.0, 1.0, 0.0356, 0.5841, 1.0, 1.0, 0.0356, 0.5841, 1.0, 1.0, 0.0356, 0.5841, 1.0, 1.0, 0.0356, 0.5841, 1.0, 1.0, 0.0356, 0.5841, 1.0, 1.0, 0.0356, 0.5841, 1.0, 1.0, 0.0356, 0.5841, 1.0, 1.0, 0.0356, 0.5841, 1.0, 1.0, 0.0356, 0.5841, 1.0, 1.0, 0.0356, 0.5841, 1.0, 1.0, 0.0356, 0.5841, 1.0, 1.0, 0.0356, 0.5841, 1.0, 1.0, 0.0356, 0.5841, 1.0, 1.0, 0.0356, 0.5841, 1.0, 1.0, 0.0356, 0.5841, 1.0, 1.0, 0.0356, 0.5841, 1.0, 1.0, 0.0356, 0.5841, 1.0, 1.0, 0.0356, 0.5841, 1.0, 1.0, 0.0356, 0.5841, 1.0, 1.0, 0.0356, 0.5841, 1.0, 1.0, 0.0356, 0.5841, 1.0, 1.0, 0.0356, 0.5841, 1.0, 1.0, 0.0356, 0.5841, 1.0, 1.0, 0.0356, 0.5841, 1.0, 1.0, 0.0356, 0.5841, 1.0, 1.0, 0.0356, 0.5841, 1.0, 1.0, 0.0356, 0.5841, 1.0, 1.0, 0.0356, 0.5841, 1.0, 1.0, 0.0356, 0.5841, 1.0, 1.0, 0.0356, 0.5841, 1.0, 1.0, 0.0356, 0.5841, 1.0, 1.0, 0.0356, 0.5841, 1.0, 1.0, 0.0356, 0.5841, 1.0, 1.0, 0.0356, 0.5841, 1.0, 1.0, 0.0356, 0.5841, 1.0, 1.0, 0.0356, 0.5841, 1.0, 1.0, 0.0356, 0.5841, 1.0, 1.0, 0.0356, 0.5841, 1.0, 1.0, 0.0356, 0.5841, 1.0, 1.0, 0.0356, 0.5841, 1.0, 1.0, 0.0356, 0.5841, 1.0, 1.0, 0.0356, 0.5841, 1.0, 1.0, 0.0356, 0.5841, 1.0, 1.0, 0.0356, 0.5841, 1.0, 1.0, 0.0356, 0.5841, 1.0, 1.0, 0.0356, 0.5841, 1.0, 1.0, 0.0356, 0.5841, 1.0, 1.0, 0.0356, 0.5841, 1.0, 1.0, 0.0356, 0.5841, 1.0, 1.0, 0.0356, 0.5841, 1.0, 1.0, 0.0356, 0.5841, 1.0, 1.0, 0.0356, 0.5841, 1.0, 1.0, 0.0356, 0.5841, 1.0, 1.0, 0.0356, 0.5841, 1.0, 1.0, 0.0356, 0.5841, 1.0, 1.0, 0.0356, 0.5841, 1.0, 1.0, 0.0356, 0.5841, 1.0, 1.0, 0.0356, 0.5841, 1.0, 1.0, 0.0356, 0.5841, 1.0, 1.0, 0.0356, 0.5841, 1.0, 1.0, 0.0356, 0.5841, 1.0, 1.0, 0.0356, 0.5841, 1.0, 1.0, 0.0356, 0.5841, 1.0, 1.0, 0.0356, 0.5841, 1.0, 1.0, 0.0356, 0.5841, 1.0, 1.0, 0.0356, 0.5841, 1.0, 1.0, 0.0356, 0.5841, 1.0, 1.0, 0.0356, 0.5841, 1.0, 1.0, 0.0356, 0.5841, 1.0, 1.0, 0.0356, 0.5841, 1.0, 1.0, 0.0356, 0.5841, 1.0, 1.0, 0.0356, 0.5841, 1.0, 1.0, 0.0356, 0.5841, 1.0, 1.0, 0.0356, 0.5841, 1.0, 1.0, 0.0356, 0.5841, 1.0, 1.0, 0.0356, 0.5841, 1.0, 1.0, 0.0356, 0.5841, 1.0, 1.0, 0.0356, 0.5841, 1.0, 1.0, 0.0356, 0.5841, 1.0, 1.0, 0.0356, 0.5841, 1.0, 1.0, 0.0356, 0.5841, 1.0, 1.0, 0.0356, 0.5841, 1.0, 1.0, 0.0356, 0.5841, 1.0, 1.0, 0.0356, 0.5841, 1.0, 1.0, 0.0356, 0.5841, 1.0, 1.0, 0.0356, 0.5841, 1.0, 1.0, 0.0356, 0.5841, 1.0, 1.0, 0.0356, 0.5841, 1.0, 1.0, 0.0356, 0.5841, 1.0, 1.0, 0.0356, 0.5841, 1.0, 1.0, 0.0356, 0.5841, 1.0, 1.0, 0.0356, 0.5841, 1.0, 1.0, 0.0356, 0.5841, 1.0, 1.0, 0.0356, 0.5841, 1.0, 1.0, 0.0356, 0.5841, 1.0, 1.0, 0.0356, 0.5841, 1.0, 1.0, 0.0356, 0.5841, 1.0, 1.0, 0.0356, 0.5841, 1.0, 1.0, 0.0356, 0.5841, 1.0, 1.0, 0.0356, 0.5841, 1.0, 1.0, 0.0356, 0.5841, 1.0, 1.0, 0.0356, 0.5841, 1.0, 1.0, 0.0356, 0.5841, 1.0, 1.0, 0.0356, 0.5841, 1.0, 1.0, 0.0356, 0.5841, 1.0, 1.0, 0.0356, 0.5841, 1.0, 1.0, 0.0356, 0.5841, 1.0, 1.0, 0.0356, 0.5841, 1.0, 1.0, 0.0356, 0.5841, 1.0, 1.0, 0.0356, 0.5841, 1.0, 1.0, 0.0356, 0.5841, 1.0, 1.0, 0.0356, 0.5841, 1.0, 1.0, 0.0356, 0.5841, 1.0, 1.0, 0.0356, 0.5841, 1.0, 1.0, 0.0356, 0.5841, 1.0, 1.0, 0.0356, 0.5841, 1.0, 1.0, 0.0356, 0.5841, 1.0, 1.0, 0.0356, 0.5841, 1.0, 1.0, 0.0356, 0.5841, 1.0, 1.0, 0.0356, 0.5841, 1.0, 1.0, 0.0356, 0.5841, 1.0, 1.0, 0.0356, 0.5841, 1.0, 1.0, 0.0356, 0.5841, 1.0, 1.0, 0.0356, 0.5841, 1.0, 1.0, 0.0356, 0.5841, 1.0, 1.0, 0.0356, 0.5841, 1.0, 1.0, 0.0356, 0.5841, 1.0, 1.0, 0.0356, 0.5841, 1.0, 1.0, 0.0356, 0.5841, 1.0, 1.0, 0.0356, 0.5841, 1.0, 1.0, 0.0356, 0.5841, 1.0, 1.0, 0.0356, 0.5841, 1.0, 1.0, 0.0356, 0.5841, 1.0, 1.0, 0.0356, 0.5841, 1.0, 1.0, 0.0356, 0.5841, 1.0, 1.0, 0.0356, 0.5841, 1.0, 1.0, 0.0356, 0.5841, 1.0, 1.0, 0.0356, 0.5841, 1.0, 1.0, 0.0356, 0.5841, 1.0, 1.0, 0.0356, 0.5841, 1.0, 1.0, 0.0356, 0.5841, 1.0, 1.0, 0.0356, 0.5841, 1.0, 1.0, 0.0356, 0.5841, 1.0, 1.0, 0.0356, 0.5841, 1.0, 1.0, 0.0356, 0.5841, 1.0, 1.0, 0.0356, 0.5841, 1.0, 1.0, 0.0356, 0.5841, 1.0, 1.0, 0.0356, 0.5841, 1.0, 1.0, 0.0356, 0.5841, 1.0, 1.0, 0.0356, 0.5841, 1.0, 1.0, 0.0356, 0.5841, 1.0, 1.0, 0.0356, 0.5841, 1.0, 1.0, 0.0356, 0.5841, 1.0, 1.0, 0.0356, 0.5841, 1.0, 1.0, 0.0356, 0.5841, 1.0, 1.0, 0.0356, 0.5841, 1.0, 1.0, 0.0356, 0.5841, 1.0, 1.0, 0.0356, 0.5841, 1.0, 1.0, 0.0356, 0.5841, 1.0, 1.0, 0.0356, 0.5841, 1.0, 1.0, 0.0356, 0.5841, 1.0, 1.0, 0.0356, 0.5841, 1.0, 1.0, 0.0356, 0.5841, 1.0, 1.0, 0.0356, 0.5841, 1.0, 1.0, 0.0356, 0.5841, 1.0, 1.0, 0.0356, 0.5841, 1.0, 1.0, 0.0356, 0.5841, 1.0, 1.0, 0.0356, 0.5841, 1.0, 1.0, 0.0356, 0.5841, 1.0, 1.0, 0.0356, 0.5841, 1.0, 1.0, 0.0356, 0.5841, 1.0, 1.0, 0.0356, 0.5841, 1.0, 1.0, 0.0356, 0.5841, 1.0, 1.0, 0.0356, 0.5841, 1.0, 1.0, 0.0356, 0.5841, 1.0, 1.0, 0.0356, 0.5841, 1.0, 1.0, 0.0356, 0.5841, 1.0, 1.0, 0.0356, 0.5841, 1.0, 1.0, 0.0356, 0.5841, 1.0, 1.0, 0.0356, 0.5841, 1.0, 1.0, 0.0356, 0.5841, 1.0, 1.0, 0.0356, 0.5841, 1.0, 1.0, 0.0356, 0.5841, 1.0, 1.0, 0.0356, 0.5841, 1.0, 1.0, 0.0356, 0.5841, 1.0, 1.0, 0.0356, 0.5841, 1.0, 1.0, 0.0356, 0.5841, 1.0, 1.0, 0.0356, 0.5841, 1.0, 1.0, 0.0356, 0.5841, 1.0, 1.0, 0.0356, 0.5841, 1.0, 1.0, 0.0356, 0.5841, 1.0, 1.0, 0.0356, 0.5841, 1.0, 1.0, 0.0356, 0.5841, 1.0, 1.0, 0.0356, 0.5841, 1.0, 1.0, 0.0356, 0.5841, 1.0, 1.0, 0.0356, 0.5841, 1.0, 1.0, 0.0356, 0.5841, 1.0, 1.0, 0.0356, 0.5841, 1.0, 1.0, 0.0356, 0.5841, 1.0, 1.0, 0.0356, 0.5841, 1.0, 1.0, 0.0356, 0.5841, 1.0, 1.0, 0.0356, 0.5841, 1.0, 1.0, 0.0356, 0.5841, 1.0, 1.0, 0.0356, 0.5841, 1.0, 1.0, 0.0356, 0.5841, 1.0, 1.0, 0.0356, 0.5841, 1.0, 1.0, 0.0356, 0.5841, 1.0, 1.0, 0.0356, 0.5841, 1.0, 1.0, 0.0356, 0.5841, 1.0, 1.0, 0.0356, 0.5841, 1.0, 1.0, 0.0356, 0.5841, 1.0, 1.0, 0.0356, 0.5841, 1.0, 1.0, 0.0356, 0.5841, 1.0, 1.0, 0.0356, 0.5841, 1.0, 1.0, 0.0356, 0.5841, 1.0, 1.0, 0.0356, 0.5841, 1.0, 1.0, 0.0356, 0.5841, 1.0, 1.0, 0.0356, 0.5841, 1.0, 1.0, 0.0356, 0.5841, 1.0, 1.0, 0.0356, 0.5841, 1.0, 1.0, 0.0356, 0.5841, 1.0, 1.0, 0.0356, 0.5841, 1.0, 1.0, 0.0356, 0.5841, 1.0, 1.0, 0.0356, 0.5841, 1.0, 1.0, 0.0356, 0.5841, 1.0, 1.0, 0.0356, 0.5841, 1.0, 1.0, 0.0356, 0.5841, 1.0, 1.0, 0.0356, 0.5841, 1.0, 1.0, 0.0356, 0.5841, 1.0, 1.0, 0.0356, 0.5841, 1.0, 1.0, 0.0356, 0.5841, 1.0, 1.0, 0.0356, 0.5841, 1.0, 1.0, 0.0356, 0.5841, 1.0, 1.0, 0.0356, 0.5841, 1.0, 1.0, 0.0356, 0.5841, 1.0, 1.0, 0.0356, 0.5841, 1.0, 1.0, 0.0356, 0.5841, 1.0, 1.0, 0.0356, 0.5841, 1.0, 1.0, 0.0356, 0.5841, 1.0, 1.0, 0.0356, 0.5841, 1.0, 1.0, 0.0356, 0.5841, 1.0, 1.0, 0.0356, 0.5841, 1.0, 1.0, 0.0356, 0.5841, 1.0, 1.0, 0.0356, 0.5841, 1.0, 1.0, 0.0356, 0.5841, 1.0, 1.0, 0.0356, 0.5841, 1.0, 1.0, 0.0356, 0.5841, 1.0, 1.0, 0.0356, 0.5841, 1.0, 1.0, 0.0356, 0.5841, 1.0, 1.0, 0.0356, 0.5841, 1.0, 1.0, 0.0356, 0.5841, 1.0, 1.0, 0.0356, 0.5841, 1.0, 1.0, 0.0356, 0.5841, 1.0, 1.0, 0.0356, 0.5841, 1.0, 1.0, 0.0356, 0.5841, 1.0, 1.0, 0.0356, 0.5841, 1.0, 1.0, 0.0356, 0.5841, 1.0, 1.0, 0.0356, 0.5841, 1.0, 1.0, 0.0356, 0.5841, 1.0, 1.0, 0.0356, 0.5841, 1.0, 1.0, 0.0356, 0.5841, 1.0, 1.0, 0.0356, 0.5841, 1.0, 1.0, 0.0356, 0.5841, 1.0, 1.0, 0.0356, 0.5841, 1.0, 1.0, 0.0356, 0.5841, 1.0, 1.0, 0.0356, 0.5841, 1.0, 1.0, 0.0356, 0.5841, 1.0, 1.0, 0.0356, 0.5841, 1.0, 1.0, 0.0356, 0.5841, 1.0, 1.0, 0.0356, 0.5841, 1.0, 1.0, 0.0356, 0.5841, 1.0, 1.0, 0.0356, 0.5841, 1.0, 1.0, 0.0356, 0.5841, 1.0, 1.0, 0.0356, 0.5841, 1.0, 1.0, 0.0356, 0.5841, 1.0, 1.0, 0.0356, 0.5841, 1.0, 1.0, 0.0356, 0.5841, 1.0, 1.0, 0.0356, 0.5841, 1.0, 1.0, 0.0356, 0.5841, 1.0, 1.0, 0.0356, 0.5841, 1.0, 1.0, 0.0356, 0.5841, 1.0, 1.0, 0.0356, 0.5841, 1.0, 1.0, 0.0356, 0.5841, 1.0, 1.0, 0.0356, 0.5841, 1.0, 1.0, 0.0356, 0.5841, 1.0, 1.0, 0.0356, 0.5841, 1.0, 1.0, 0.0356, 0.5841, 1.0, 1.0, 0.0356, 0.5841, 1.0, 1.0, 0.0356, 0.5841, 1.0, 1.0, 0.0356, 0.5841, 1.0, 1.0, 0.0356, 0.5841, 1.0, 1.0, 0.0356, 0.5841, 1.0, 1.0, 0.0356, 0.5841, 1.0, 1.0, 0.0356, 0.5841, 1.0, 1.0, 0.0356, 0.5841, 1.0, 1.0, 0.0356, 0.5841, 1.0, 1.0, 0.0356, 0.5841, 1.0, 1.0, 0.0356, 0.5841, 1.0, 1.0, 0.0356, 0.5841, 1.0, 1.0, 0.0356, 0.5841, 1.0, 1.0, 0.0356, 0.5841, 1.0, 1.0, 0.0356, 0.5841, 1.0, 1.0, 0.0356, 0.5841, 1.0, 1.0, 0.0356, 0.5841, 1.0, 1.0, 0.0356, 0.5841, 1.0, 1.0, 0.0356, 0.5841, 1.0, 1.0, 0.0356, 0.5841, 1.0, 1.0, 0.0356, 0.5841, 1.0, 1.0, 0.0356, 0.5841, 1.0, 1.0, 0.0356, 0.5841, 1.0, 1.0, 0.0356, 0.5841, 1.0, 1.0, 0.0356, 0.5841, 1.0, 1.0, 0.0356, 0.5841, 1.0, 1.0, 0.0356, 0.5841, 1.0, 1.0, 0.0356, 0.5841, 1.0, 1.0, 0.0356, 0.5841, 1.0, 1.0, 0.0356, 0.5841, 1.0, 1.0, 0.0356, 0.5841, 1.0, 1.0, 0.0356, 0.5841, 1.0, 1.0, 0.0356, 0.5841, 1.0, 1.0, 0.0356, 0.5841, 1.0, 1.0, 0.0356, 0.5841, 1.0, 1.0, 0.0356, 0.5841, 1.0, 1.0, 0.0356, 0.5841, 1.0, 1.0, 0.0356, 0.5841, 1.0, 1.0, 0.0356, 0.5841, 1.0, 1.0, 0.0356, 0.5841, 1.0, 1.0, 0.0356, 0.5841, 1.0, 1.0, 0.0356, 0.5841, 1.0, 1.0, 0.0356, 0.5841, 1.0, 1.0, 0.0356, 0.5841, 1.0, 1.0, 0.0356, 0.5841, 1.0, 1.0, 0.0356, 0.5841, 1.0, 1.0, 0.0356, 0.5841, 1.0, 1.0, 0.0356, 0.5841, 1.0, 1.0, 0.0356, 0.5841, 1.0, 1.0, 0.0356, 0.5841, 1.0, 1.0, 0.0356, 0.5841, 1.0, 1.0, 0.0356, 0.5841, 1.0, 1.0, 0.0356, 0.5841, 1.0, 1.0, 0.0356, 0.5841, 1.0, 1.0, 0.0356, 0.5841, 1.0, 1.0, 0.0356, 0.5841, 1.0, 1.0, 0.0356, 0.5841, 1.0, 1.0, 0.0356, 0.5841, 1.0, 1.0, 0.0356, 0.5841, 1.0, 1.0, 0.0356, 0.5841, 1.0, 1.0, 0.0356, 0.5841, 1.0, 1.0, 0.0356, 0.5841, 1.0, 1.0, 0.0356, 0.5841, 1.0, 1.0, 0.0356, 0.5841, 1.0, 1.0, 0.0356, 0.5841, 1.0, 1.0, 0.0356, 0.5841, 1.0, 1.0, 0.0356, 0.5841, 1.0, 1.0, 0.0356, 0.5841, 1.0, 1.0, 0.0356, 0.5841, 1.0, 1.0, 0.0356, 0.5841, 1.0, 1.0, 0.0356, 0.5841, 1.0, 1.0, 0.0356, 0.5841, 1.0, 1.0, 0.0356, 0.5841, 1.0, 1.0, 0.0356, 0.5841, 1.0, 1.0, 0.0356, 0.5841, 1.0, 1.0, 0.0356, 0.5841, 1.0, 1.0, 0.0356, 0.5841, 1.0, 1.0, 0.0356, 0.5841, 1.0, 1.0, 0.0356, 0.5841, 1.0, 1.0, 0.0356, 0.5841, 1.0, 1.0, 0.0356, 0.5841, 1.0, 1.0, 0.0356, 0.5841, 1.0, 1.0, 0.0356, 0.5841, 1.0, 1.0, 0.0356, 0.5841, 1.0, 1.0, 0.0356, 0.5841, 1.0, 1.0, 0.0356, 0.5841, 1.0, 1.0, 0.0356, 0.5841, 1.0, 1.0, 0.0356, 0.5841, 1.0, 1.0, 0.0356, 0.5841, 1.0, 1.0, 0.0356, 0.5841, 1.0, 1.0, 0.0356, 0.5841, 1.0, 1.0, 0.0356, 0.5841, 1.0, 1.0, 0.0356, 0.5841, 1.0, 1.0, 0.0356, 0.5841, 1.0, 1.0, 0.0356, 0.5841, 1.0, 1.0, 0.0356, 0.5841, 1.0, 1.0, 0.0356, 0.5841, 1.0, 1.0, 0.0356, 0.5841, 1.0, 1.0, 0.0356, 0.5841, 1.0, 1.0, 0.0356, 0.5841, 1.0, 1.0, 0.0356, 0.5841, 1.0, 1.0, 0.0356, 0.5841, 1.0, 1.0, 0.0356, 0.5841, 1.0, 1.0, 0.0356, 0.5841, 1.0, 1.0, 0.0356, 0.5841, 1.0, 1.0, 0.0356, 0.5841, 1.0, 1.0, 0.0356, 0.5841, 1.0, 1.0, 0.0356, 0.5841, 1.0, 1.0, 0.0356, 0.5841, 1.0, 1.0, 0.0356, 0.5841, 1.0, 1.0, 0.0356, 0.5841, 1.0, 1.0, 0.0356, 0.5841, 1.0, 1.0, 0.0356, 0.5841, 1.0, 1.0, 0.0356, 0.5841, 1.0, 1.0, 0.0356, 0.5841, 1.0, 1.0, 0.0356, 0.5841, 1.0, 1.0, 0.0356, 0.5841, 1.0, 1.0, 0.0356, 0.5841, 1.0, 1.0, 0.0356, 0.5841, 1.0, 1.0, 0.0356, 0.5841, 1.0, 1.0, 0.0356, 0.5841, 1.0, 1.0, 0.0356, 0.5841, 1.0, 1.0, 0.0356, 0.5841, 1.0, 1.0, 0.0356, 0.5841, 1.0, 1.0, 0.0356, 0.5841, 1.0, 1.0, 0.0356, 0.5841, 1.0, 1.0, 0.0356, 0.5841, 1.0, 1.0, 0.0356, 0.5841, 1.0, 1.0, 0.0356, 0.5841, 1.0, 1.0, 0.0356, 0.5841, 1.0, 1.0, 0.0356, 0.5841, 1.0, 1.0, 0.0356, 0.5841, 1.0, 1.0, 0.0356, 0.5841, 1.0, 1.0, 0.0356, 0.5841, 1.0, 1.0, 0.0356, 0.5841, 1.0, 1.0, 0.0356, 0.5841, 1.0, 1.0, 0.0356, 0.5841, 1.0, 1.0, 0.0356, 0.5841, 1.0, 1.0, 0.0356, 0.5841, 1.0, 1.0, 0.0356, 0.5841, 1.0, 1.0, 0.0356, 0.5841, 1.0, 1.0, 0.0356, 0.5841, 1.0, 1.0, 0.0356, 0.5841, 1.0, 1.0, 0.0356, 0.5841, 1.0, 1.0, 0.0356, 0.5841, 1.0, 1.0, 0.0356, 0.5841, 1.0, 1.0, 0.0356, 0.5841, 1.0, 1.0, 0.0356, 0.5841, 1.0, 1.0, 0.0356, 0.5841, 1.0, 1.0, 0.0356, 0.5841, 1.0, 1.0, 0.0356, 0.5841, 1.0, 1.0, 0.0356, 0.5841, 1.0, 1.0, 0.0356, 0.5841, 1.0, 1.0, 0.0356, 0.5841, 1.0, 1.0, 0.0356, 0.5841, 1.0, 1.0, 0.0356, 0.5841, 1.0, 1.0, 0.0356, 0.5841, 1.0, 1.0, 0.0356, 0.5841, 1.0, 1.0, 0.0356, 0.5841, 1.0, 1.0, 0.0356, 0.5841, 1.0, 1.0, 0.0356, 0.5841, 1.0, 1.0, 0.0356, 0.5841, 1.0, 1.0, 0.0356, 0.5841, 1.0, 1.0, 0.0356, 0.5841, 1.0, 1.0, 0.0356, 0.5841, 1.0, 1.0, 0.0356, 0.5841, 1.0, 1.0, 0.0356, 0.5841, 1.0, 1.0, 0.0356, 0.5841, 1.0, 1.0, 0.0356, 0.5841, 1.0, 1.0, 0.0356, 0.5841, 1.0, 1.0, 0.0356, 0.5841, 1.0, 1.0, 0.0356, 0.5841, 1.0, 1.0, 0.0356, 0.5841, 1.0, 1.0, 0.0356, 0.5841, 1.0, 1.0, 0.0356, 0.5841, 1.0, 1.0, 0.0356, 0.5841, 1.0, 1.0, 0.0356, 0.5841, 1.0, 1.0, 0.0356, 0.5841, 1.0, 1.0, 0.0356, 0.5841, 1.0, 1.0, 0.0356, 0.5841, 1.0, 1.0, 0.0356, 0.5841, 1.0, 1.0, 0.0356, 0.5841, 1.0, 1.0, 0.0356, 0.5841, 1.0, 1.0, 0.0356, 0.5841, 1.0, 1.0, 0.0356, 0.5841, 1.0, 1.0, 0.0356, 0.5841, 1.0, 1.0, 0.0356, 0.5841, 1.0, 1.0, 0.0356, 0.5841, 1.0, 1.0, 0.0356, 0.5841, 1.0, 1.0, 0.0356, 0.5841, 1.0, 1.0, 0.0356, 0.5841, 1.0, 1.0, 0.0356, 0.5841, 1.0, 1.0, 0.0356, 0.5841, 1.0, 1.0, 0.0356, 0.5841, 1.0, 1.0, 0.0356, 0.5841, 1.0, 1.0, 0.0356, 0.5841, 1.0, 1.0, 0.0356, 0.5841, 1.0, 1.0, 0.0356, 0.5841, 1.0, 1.0, 0.0356, 0.5841, 1.0, 1.0, 0.0356, 0.5841, 1.0, 1.0, 0.0356, 0.5841, 1.0, 1.0, 0.0356, 0.5841, 1.0, 1.0, 0.0356, 0.5841, 1.0, 1.0, 0.0356, 0.5841, 1.0, 1.0, 0.0356, 0.5841, 1.0, 1.0, 0.0356, 0.5841, 1.0, 1.0, 0.0356, 0.5841, 1.0, 1.0, 0.0356, 0.5841, 1.0, 1.0, 0.0356, 0.5841, 1.0, 1.0, 0.0356, 0.5841, 1.0, 1.0, 0.0356, 0.5841, 1.0, 1.0, 0.0356, 0.5841, 1.0, 1.0, 0.0356, 0.5841, 1.0, 1.0, 0.0356, 0.5841, 1.0, 1.0, 0.0356, 0.5841, 1.0, 1.0, 0.0356, 0.5841, 1.0, 1.0, 0.0356, 0.5841, 1.0, 1.0, 0.0356, 0.5841, 1.0, 1.0, 0.0356, 0.5841, 1.0, 1.0, 0.0356, 0.5841, 1.0, 1.0, 0.0356, 0.5841, 1.0, 1.0, 0.0356, 0.5841, 1.0, 1.0, 0.0356, 0.5841, 1.0, 1.0, 0.0356, 0.5841, 1.0, 1.0, 0.0356, 0.5841, 1.0, 1.0, 0.0356, 0.5841, 1.0, 1.0, 0.0356, 0.5841, 1.0, 1.0, 0.0356, 0.5841, 1.0, 1.0, 0.0356, 0.5841, 1.0, 1.0, 0.0356, 0.5841, 1.0, 1.0, 0.0356, 0.5841, 1.0, 1.0, 0.0356, 0.5841, 1.0, 1.0, 0.0356, 0.5841, 1.0, 1.0, 0.0356, 0.5841, 1.0, 1.0, 0.0356, 0.5841, 1.0, 1.0, 0.0356, 0.5841, 1.0, 1.0, 0.0356, 0.5841, 1.0, 1.0, 0.0356, 0.5841, 1.0, 1.0, 0.0356, 0.5841, 1.0, 1.0, 0.0356, 0.5841, 1.0, 1.0, 0.0356, 0.5841, 1.0, 1.0, 0.0356, 0.5841, 1.0, 1.0, 0.0356, 0.5841, 1.0, 1.0, 0.0356, 0.5841, 1.0, 1.0, 0.0356, 0.5841, 1.0, 1.0, 0.0356, 0.5841, 1.0, 1.0, 0.0356, 0.5841, 1.0, 1.0, 0.0356, 0.5841, 1.0, 1.0, 0.0356, 0.5841, 1.0, 1.0, 0.0356, 0.5841, 1.0, 1.0, 0.0356, 0.5841, 1.0, 1.0, 0.0356, 0.5841, 1.0, 1.0, 0.0356, 0.5841, 1.0, 1.0, 0.0356, 0.5841, 1.0, 1.0, 0.0356, 0.5841, 1.0, 1.0, 0.0356, 0.5841, 1.0, 1.0, 0.0356, 0.5841, 1.0, 1.0, 0.0356, 0.5841, 1.0, 1.0, 0.0356, 0.5841, 1.0, 1.0, 0.0356, 0.5841, 1.0, 1.0, 0.0356, 0.5841, 1.0, 1.0, 0.0356, 0.5841, 1.0, 1.0, 0.0356, 0.5841, 1.0, 1.0, 0.0356, 0.5841, 1.0, 1.0, 0.0356, 0.5841, 1.0, 1.0, 0.0356, 0.5841, 1.0, 1.0, 0.0356, 0.5841, 1.0, 1.0, 0.0356, 0.5841, 1.0, 1.0, 0.0356, 0.5841, 1.0, 1.0, 0.0356, 0.5841, 1.0, 1.0, 0.0356, 0.5841, 1.0, 1.0, 0.0356, 0.5841, 1.0, 1.0, 0.0356, 0.5841, 1.0, 1.0, 0.0356, 0.5841, 1.0, 1.0, 0.0356, 0.5841, 1.0, 1.0, 0.0356, 0.5841, 1.0, 1.0, 0.0356, 0.5841, 1.0, 1.0, 0.0356, 0.5841, 1.0, 1.0, 0.0356, 0.5841, 1.0, 1.0, 0.0356, 0.5841, 1.0, 1.0, 0.0356, 0.5841, 1.0, 1.0, 0.0356, 0.5841, 1.0, 1.0, 0.0356, 0.5841, 1.0, 1.0, 0.0356, 0.5841, 1.0, 1.0, 0.0356, 0.5841, 1.0, 1.0, 0.0356, 0.5841, 1.0, 1.0, 0.0356, 0.5841, 1.0, 1.0, 0.0356, 0.5841, 1.0, 1.0, 0.0356, 0.5841, 1.0, 1.0, 0.0356, 0.5841, 1.0, 1.0, 0.0356, 0.5841, 1.0, 1.0, 0.0356, 0.5841, 1.0, 1.0, 0.0356, 0.5841, 1.0, 1.0, 0.0356, 0.5841, 1.0, 1.0, 0.0356, 0.5841, 1.0, 1.0, 0.0356, 0.5841, 1.0, 1.0, 0.0356, 0.5841, 1.0, 1.0, 0.0356, 0.5841, 1.0, 1.0, 0.0356, 0.5841, 1.0, 1.0, 0.0356, 0.5841, 1.0, 1.0, 0.0356, 0.5841, 1.0, 1.0, 0.0356, 0.5841, 1.0, 1.0, 0.0356, 0.5841, 1.0, 1.0, 0.0356, 0.5841, 1.0, 1.0, 0.0356, 0.5841, 1.0, 1.0, 0.0356, 0.5841, 1.0, 1.0, 0.0356, 0.5841, 1.0, 1.0, 0.0356, 0.5841, 1.0, 1.0, 0.0356, 0.5841, 1.0, 1.0, 0.0356, 0.5841, 1.0, 1.0, 0.0356, 0.5841, 1.0, 1.0, 0.0356, 0.5841, 1.0, 1.0, 0.0356, 0.5841, 1.0, 1.0, 0.0356, 0.5841, 1.0, 1.0, 0.0356, 0.5841, 1.0, 1.0, 0.0356, 0.5841, 1.0, 1.0, 0.0356, 0.5841, 1.0, 1.0, 0.0356, 0.5841, 1.0, 1.0, 0.0356, 0.5841, 1.0, 1.0, 0.0356, 0.5841, 1.0, 1.0, 0.0356, 0.5841, 1.0, 1.0, 0.0356, 0.5841, 1.0, 1.0, 0.0356, 0.5841, 1.0, 1.0, 0.0356, 0.5841, 1.0, 1.0, 0.0356, 0.5841, 1.0, 1.0, 0.0356, 0.5841, 1.0, 1.0, 0.0356, 0.5841, 1.0, 1.0, 0.0356, 0.5841, 1.0, 1.0, 0.0356, 0.5841, 1.0, 1.0, 0.0356, 0.5841, 1.0, 1.0, 0.0356, 0.5841, 1.0, 1.0, 0.0356, 0.5841, 1.0, 1.0, 0.0356, 0.5841, 1.0, 1.0, 0.0356, 0.5841, 1.0, 1.0, 0.0356, 0.5841, 1.0, 1.0, 0.0356, 0.5841, 1.0, 1.0, 0.0356, 0.5841, 1.0, 1.0, 0.0356, 0.5841, 1.0, 1.0, 0.0356, 0.5841, 1.0, 1.0, 0.0356, 0.5841, 1.0, 1.0, 0.0356, 0.5841, 1.0, 1.0, 0.0356, 0.5841, 1.0, 1.0, 0.0356, 0.5841, 1.0, 1.0, 0.0356, 0.5841, 1.0, 1.0, 0.0356, 0.5841, 1.0, 1.0, 0.0356, 0.5841, 1.0, 1.0, 0.0356, 0.5841, 1.0, 1.0, 0.0356, 0.5841, 1.0, 1.0, 0.0356, 0.5841, 1.0, 1.0, 0.0356, 0.5841, 1.0, 1.0, 0.0356, 0.5841, 1.0, 1.0, 0.0356, 0.5841, 1.0, 1.0, 0.0356, 0.5841, 1.0, 1.0, 0.0356, 0.5841, 1.0, 1.0, 0.0356, 0.5841, 1.0, 1.0, 0.0356, 0.5841, 1.0, 1.0, 0.0356, 0.5841, 1.0, 1.0, 0.0356, 0.5841, 1.0, 1.0, 0.0356, 0.5841, 1.0, 1.0, 0.0356, 0.5841, 1.0, 1.0, 0.0356, 0.5841, 1.0, 1.0, 0.0356, 0.5841, 1.0, 1.0, 0.0356, 0.5841, 1.0, 1.0, 0.0356, 0.5841, 1.0, 1.0, 0.0356, 0.5841, 1.0, 1.0, 0.0356, 0.5841, 1.0, 1.0, 0.0356, 0.5841, 1.0, 1.0, 0.0356, 0.5841, 1.0, 1.0, 0.0356, 0.5841, 1.0, 1.0, 0.0356, 0.5841, 1.0, 1.0, 0.0356, 0.5841, 1.0, 1.0, 0.0356, 0.5841, 1.0, 1.0, 0.0356, 0.5841, 1.0, 1.0, 0.0356, 0.5841, 1.0, 1.0, 0.0356, 0.5841, 1.0, 1.0, 0.0356, 0.5841, 1.0, 1.0, 0.0356, 0.5841, 1.0, 1.0, 0.0356, 0.5841, 1.0, 1.0, 0.0356, 0.5841, 1.0, 1.0, 0.0356, 0.5841, 1.0, 1.0, 0.0356, 0.5841, 1.0, 1.0, 0.0356, 0.5841, 1.0, 1.0, 0.0356, 0.5841, 1.0, 1.0, 0.0356, 0.5841, 1.0, 1.0, 0.0356, 0.5841, 1.0, 1.0, 0.0356, 0.5841, 1.0, 1.0, 0.0356, 0.5841, 1.0, 1.0, 0.0356, 0.5841, 1.0, 1.0, 0.0356, 0.5841, 1.0, 1.0, 0.0356, 0.5841, 1.0, 1.0, 0.0356, 0.5841, 1.0, 1.0, 0.0356, 0.5841, 1.0, 1.0, 0.0356, 0.5841, 1.0, 1.0, 0.0356, 0.5841, 1.0, 1.0, 0.0356, 0.5841, 1.0, 1.0, 0.0356, 0.5841, 1.0, 1.0, 0.0356, 0.5841, 1.0, 1.0, 0.0356, 0.5841, 1.0, 1.0, 0.0356, 0.5841, 1.0, 1.0, 0.0356, 0.5841, 1.0, 1.0, 0.0356, 0.5841, 1.0, 1.0, 0.0356, 0.5841, 1.0, 1.0, 0.0356, 0.5841, 1.0, 1.0, 0.0356, 0.5841, 1.0, 1.0, 0.0356, 0.5841, 1.0, 1.0, 0.0356, 0.5841, 1.0, 1.0, 0.0356, 0.5841, 1.0, 1.0, 0.0356, 0.5841, 1.0, 1.0, 0.0356, 0.5841, 1.0, 1.0, 0.0356, 0.5841, 1.0, 1.0, 0.0356, 0.5841, 1.0, 1.0, 0.0356, 0.5841, 1.0, 1.0, 0.0356, 0.5841, 1.0, 1.0, 0.0356, 0.5841, 1.0, 1.0, 0.0356, 0.5841, 1.0, 1.0, 0.0356, 0.5841, 1.0, 1.0, 0.0356, 0.5841, 1.0, 1.0, 0.0356, 0.5841, 1.0, 1.0, 0.0356, 0.5841, 1.0, 1.0, 0.0356, 0.5841, 1.0, 1.0, 0.0356, 0.5841, 1.0, 1.0, 0.0356, 0.5841, 1.0, 1.0, 0.0356, 0.5841, 1.0, 1.0, 0.0356, 0.5841, 1.0, 1.0, 0.0356, 0.5841, 1.0, 1.0, 0.0356, 0.5841, 1.0, 1.0, 0.0356, 0.5841, 1.0, 1.0, 0.0356, 0.5841, 1.0, 1.0, 0.0356, 0.5841, 1.0, 1.0, 0.0356, 0.5841, 1.0, 1.0, 0.0356, 0.5841, 1.0, 1.0, 0.0356, 0.5841, 1.0, 1.0, 0.0356, 0.5841, 1.0, 1.0, 0.0356, 0.5841, 1.0, 1.0, 0.0356, 0.5841, 1.0, 1.0, 0.0356, 0.5841, 1.0, 1.0, 0.0356, 0.5841, 1.0, 1.0, 0.0356, 0.5841, 1.0, 1.0, 0.0356, 0.5841, 1.0, 1.0, 0.0356, 0.5841, 1.0, 1.0, 0.0356, 0.5841, 1.0, 1.0, 0.0356, 0.5841, 1.0, 1.0, 0.0356, 0.5841, 1.0, 1.0, 0.0356, 0.5841, 1.0, 1.0, 0.0356, 0.5841, 1.0, 1.0, 0.0356, 0.5841, 1.0, 1.0, 0.0356, 0.5841, 1.0, 1.0, 0.0356, 0.5841, 1.0, 1.0, 0.0356, 0.5841, 1.0, 1.0, 0.0356, 0.5841, 1.0, 1.0, 0.0356, 0.5841, 1.0, 1.0, 0.0356, 0.5841, 1.0, 1.0, 0.0356, 0.5841, 1.0, 1.0, 0.0356, 0.5841, 1.0, 1.0, 0.0356, 0.5841, 1.0, 1.0, 0.0356, 0.5841, 1.0, 1.0, 0.0356, 0.5841, 1.0, 1.0, 0.0356, 0.5841, 1.0, 1.0, 0.0356, 0.5841, 1.0, 1.0, 0.0356, 0.5841, 1.0, 1.0, 0.0356, 0.5841, 1.0, 1.0, 0.0356, 0.5841, 1.0, 1.0, 0.0356, 0.5841, 1.0, 1.0, 0.0356, 0.5841, 1.0, 1.0, 0.0356, 0.5841, 1.0, 1.0, 0.0356, 0.5841, 1.0, 1.0, 0.0356, 0.5841, 1.0, 1.0, 0.0356, 0.5841, 1.0, 1.0, 0.0356, 0.5841, 1.0, 1.0, 0.0356, 0.5841, 1.0, 1.0, 0.0356, 0.5841, 1.0, 1.0, 0.0356, 0.5841, 1.0, 1.0, 0.0356, 0.5841, 1.0, 1.0, 0.0356, 0.5841, 1.0, 1.0, 0.0356, 0.5841, 1.0, 1.0, 0.0356, 0.5841, 1.0, 1.0, 0.0356, 0.5841, 1.0, 1.0, 0.0356, 0.5841, 1.0, 1.0, 0.0356, 0.5841, 1.0, 1.0, 0.0356, 0.5841, 1.0, 1.0, 0.0356, 0.5841, 1.0, 1.0, 0.0356, 0.5841, 1.0, 1.0, 0.0356, 0.5841, 1.0, 1.0, 0.0356, 0.5841, 1.0, 1.0, 0.0356, 0.5841, 1.0, 1.0, 0.0356, 0.5841, 1.0, 1.0, 0.0356, 0.5841, 1.0, 1.0, 0.0356, 0.5841, 1.0, 1.0, 0.0356, 0.5841, 1.0, 1.0, 0.0356, 0.5841, 1.0, 1.0, 0.0356, 0.5841, 1.0, 1.0, 0.0356, 0.5841, 1.0, 1.0, 0.0356, 0.5841, 1.0, 1.0, 0.0356, 0.5841, 1.0, 1.0, 0.0356, 0.5841, 1.0, 1.0, 0.0356, 0.5841, 1.0, 1.0, 0.0356, 0.5841, 1.0, 1.0, 0.0356, 0.5841, 1.0, 1.0, 0.0356, 0.5841, 1.0, 1.0, 0.0356, 0.5841, 1.0, 1.0, 0.0356, 0.5841, 1.0, 1.0, 0.0356, 0.5841, 1.0, 1.0, 0.0356, 0.5841, 1.0, 1.0, 0.0356, 0.5841, 1.0, 1.0, 0.0356, 0.5841, 1.0, 1.0, 0.0356, 0.5841, 1.0, 1.0, 0.0356, 0.5841, 1.0, 1.0])
me_street_lighting.materials.append(mat_mat_street_lighting)
me_street_lighting.use_remesh_preserve_volume = False
me_street_lighting.use_remesh_preserve_attributes = False
me_street_lighting.use_mirror_vertex_groups = False
me_street_lighting.use_paint_bone_selection = False
me_street_lighting.use_paint_mask = True
me_street_lighting.update()

# ---- objects
ob_street_lighting = bpy.data.objects.new('street_lighting', me_street_lighting)

# ---- transforms, parenting, visibility, modifiers, constraints
ob_street_lighting.location = (0.0, 0.0, 0.0)
ob_street_lighting.lineart.crease_threshold = 0.0

# ---- collection membership
col_collection_1.objects.link(ob_street_lighting)

# ---- scene / render settings (as saved in the file)
scene.frame_start = 1; scene.frame_end = 250; scene.frame_set(1)
scene.render.engine = 'BLENDER_EEVEE_NEXT'
scene.render.resolution_percentage = 50
scene.render.dither_intensity = 0.0
scene.cycles.use_denoising = False
scene.cycles.samples = 10
scene.cycles.sampling_pattern = 'TABULATED_SOBOL'
scene.cycles.light_sampling_threshold = 0.0
scene.cycles.use_adaptive_sampling = False
scene.cycles.use_light_tree = False
scene.cycles.blur_glossy = 0.0
scene.cycles.pixel_filter_type = 'GAUSSIAN'
scene.cycles.sample_clamp_indirect = 0.0
scene.view_settings.view_transform = 'Standard'
bpy.context.view_layer.update()

# ---- added for rendering (the .blend has no active camera and no usable light): camera, sun
cam_auto = bpy.data.cameras.new('AutoCamera')
cam_auto.lens = 50.0
cam_auto.sensor_width = 36.0
cam_auto.clip_end = 1000.0
ob_auto_camera = bpy.data.objects.new('AutoCamera', cam_auto)
scene.collection.objects.link(ob_auto_camera)
ob_auto_camera.location = (5.01845, -6.02278, 6.51466)
ob_auto_camera.rotation_euler = (1.09748, -7.21219e-08, 0.694738)
scene.camera = ob_auto_camera
light_auto_sun = bpy.data.lights.new('AutoSun', 'SUN')
light_auto_sun.energy = 3.0
light_auto_sun.angle = 0.0523599
ob_auto_sun = bpy.data.objects.new('AutoSun', light_auto_sun)
scene.collection.objects.link(ob_auto_sun)
ob_auto_sun.rotation_euler = (0.872665, 0.174533, 0.523599)
bpy.context.view_layer.update()
